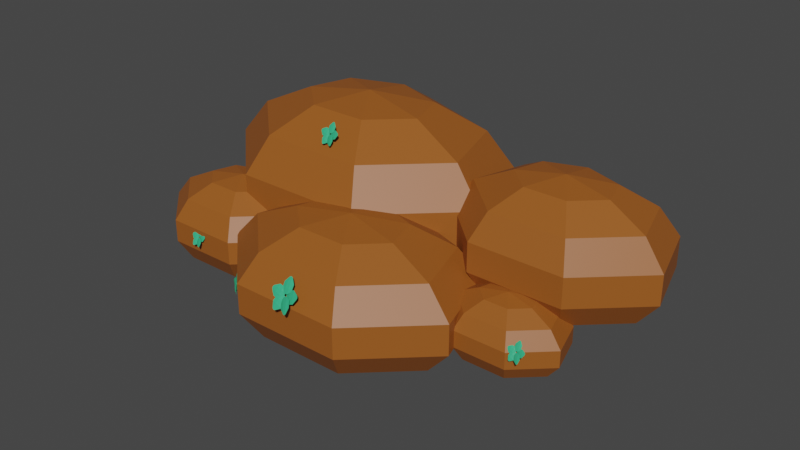 # Source: arbusto.blend  (saved by Blender 2.80.75; exported with 4.5.12 LTS)
import bpy
from mathutils import Matrix  # noqa: F401  (used for matrix-valued properties, if any)

bpy.ops.wm.read_factory_settings(use_empty=True)
scene = bpy.context.scene
scene.name = 'Scene'

# ---- collections
col_collection = bpy.data.collections.new('Collection'); scene.collection.children.link(col_collection)
col_arbusto = bpy.data.collections.new('arbusto'); scene.collection.children.link(col_arbusto)

# ---- materials (node trees are filled in below, after node groups)
mat_hoja = bpy.data.materials.new('hoja')
mat_hoja.use_transparent_shadow = False
mat_arbusto = bpy.data.materials.new('arbusto')
mat_arbusto.use_transparent_shadow = False

# ---- material node trees
mat_hoja.use_nodes = True; mat_hoja.node_tree.nodes.clear()
_N = mat_hoja.node_tree.nodes; _L = mat_hoja.node_tree.links
n0 = _N.new('ShaderNodeOutputMaterial'); n0.name = 'Material Output'; n0.location = (300, 300)
n1 = _N.new('ShaderNodeBsdfPrincipled'); n1.name = 'Principled BSDF'; n1.location = (10, 300)
n1.distribution = 'GGX'
n1.subsurface_method = 'BURLEY'
n1.inputs[0].default_value = (0.0349, 0.4641, 0.219, 1.0)
n1.inputs[3].default_value = 1.45
n1.inputs[27].default_value = (0.0, 0.0, 0.0, 1.0)
n1.inputs[28].default_value = 1.0
_L.new(n1.outputs[0], n0.inputs[0])
n0.is_active_output = True
mat_arbusto.use_nodes = True; mat_arbusto.node_tree.nodes.clear()
_N = mat_arbusto.node_tree.nodes; _L = mat_arbusto.node_tree.links
n0 = _N.new('ShaderNodeOutputMaterial'); n0.name = 'Material Output'; n0.location = (300, 300)
n1 = _N.new('ShaderNodeBsdfPrincipled'); n1.name = 'Principled BSDF'; n1.location = (10, 300)
n1.distribution = 'GGX'
n1.subsurface_method = 'BURLEY'
n1.inputs[0].default_value = (0.3236, 0.09542, 0.01343, 1.0)
n1.inputs[3].default_value = 1.45
n1.inputs[27].default_value = (0.0, 0.0, 0.0, 1.0)
n1.inputs[28].default_value = 1.0
_L.new(n1.outputs[0], n0.inputs[0])
n0.is_active_output = True

# ---- world
world_world = bpy.data.worlds.new('World'); scene.world = world_world
world_world.use_nodes = True; world_world.node_tree.nodes.clear()
_N = world_world.node_tree.nodes; _L = world_world.node_tree.links
n0 = _N.new('ShaderNodeOutputWorld'); n0.name = 'World Output'; n0.location = (300, 300)
n1 = _N.new('ShaderNodeBackground'); n1.name = 'Background'; n1.location = (10, 300)
n1.inputs[0].default_value = (0.05088, 0.05088, 0.05088, 1.0)
_L.new(n1.outputs[0], n0.inputs[0])
n0.is_active_output = True
world_world.color = (0.05088, 0.05088, 0.05088)
world_world.use_sun_shadow = False
world_world.sun_shadow_jitter_overblur = 0.0

# ---- meshes
me_plane = bpy.data.meshes.new('Plane')
me_plane.from_pydata([(-0.2665, -1.0, 0.0), (0.2665, -1.0, 0.0), (-0.8114, 0.5843, 0.0), (0.8114, 0.5843, 0.0), (-0.08882, -1.109, 0.0), (0.08882, -1.109, 0.0), (0.2705, 1.0, 0.0), (-0.2705, 1.0, 0.0), (-0.8114, 0.3333, 0.0), (-0.8114, -0.3333, 0.0), (0.8114, -0.3333, 0.0), (0.8114, 0.3333, 0.0), (-0.2705, -0.3333, 0.0751), (-0.2705, 0.3333, 0.0751), (0.2705, -0.3333, 0.0751), (0.2705, 0.3333, 0.0751)], [], [(15, 11, 3, 6), (8, 13, 7, 2), (13, 15, 6, 7), (4, 5, 14, 12), (12, 14, 15, 13), (0, 4, 12, 9), (9, 12, 13, 8), (5, 1, 10, 14), (14, 10, 11, 15)])
_uv = me_plane.uv_layers.new(name='UVMap')
_uv.uv.foreach_set('vector', [0.6667, 0.6667, 1.0, 0.6667, 1.0, 1.0, 0.6667, 1.0, 0.0, 0.6667, 0.3333, 0.6667, 0.3333, 1.0, 0.0, 1.0, 0.3333, 0.6667, 0.6667, 0.6667, 0.6667, 1.0, 0.3333, 1.0, 0.3333, 0.0, 0.6667, 0.0, 0.6667, 0.3333, 0.3333, 0.3333, 0.3333, 0.3333, 0.6667, 0.3333, 0.6667, 0.6667, 0.3333, 0.6667, 0.0, 0.0, 0.3333, 0.0, 0.3333, 0.3333, 0.0, 0.3333, 0.0, 0.3333, 0.3333, 0.3333, 0.3333, 0.6667, 0.0, 0.6667, 0.6667, 0.0, 1.0, 0.0, 1.0, 0.3333, 0.6667, 0.3333, 0.6667, 0.3333, 1.0, 0.3333, 1.0, 0.6667, 0.6667, 0.6667])
me_plane.materials.append(mat_hoja)
me_plane.use_remesh_preserve_volume = False
me_plane.use_remesh_preserve_attributes = False
me_plane.use_mirror_vertex_groups = False
me_plane.update()
me_plane_001 = bpy.data.meshes.new('Plane.001')
me_plane_001.from_pydata([(-0.2665, -1.0, 0.0), (0.2665, -1.0, 0.0), (-0.8114, 0.5843, 0.0), (0.8114, 0.5843, 0.0), (-0.08882, -1.109, 0.0), (0.08882, -1.109, 0.0), (0.2705, 1.0, 0.0), (-0.2705, 1.0, 0.0), (-0.8114, 0.3333, 0.0), (-0.8114, -0.3333, 0.0), (0.8114, -0.3333, 0.0), (0.8114, 0.3333, 0.0), (-0.2705, -0.3333, 0.0751), (-0.2705, 0.3333, 0.0751), (0.2705, -0.3333, 0.0751), (0.2705, 0.3333, 0.0751)], [], [(15, 11, 3, 6), (8, 13, 7, 2), (13, 15, 6, 7), (4, 5, 14, 12), (12, 14, 15, 13), (0, 4, 12, 9), (9, 12, 13, 8), (5, 1, 10, 14), (14, 10, 11, 15)])
_uv = me_plane_001.uv_layers.new(name='UVMap')
_uv.uv.foreach_set('vector', [0.6667, 0.6667, 1.0, 0.6667, 1.0, 1.0, 0.6667, 1.0, 0.0, 0.6667, 0.3333, 0.6667, 0.3333, 1.0, 0.0, 1.0, 0.3333, 0.6667, 0.6667, 0.6667, 0.6667, 1.0, 0.3333, 1.0, 0.3333, 0.0, 0.6667, 0.0, 0.6667, 0.3333, 0.3333, 0.3333, 0.3333, 0.3333, 0.6667, 0.3333, 0.6667, 0.6667, 0.3333, 0.6667, 0.0, 0.0, 0.3333, 0.0, 0.3333, 0.3333, 0.0, 0.3333, 0.0, 0.3333, 0.3333, 0.3333, 0.3333, 0.6667, 0.0, 0.6667, 0.6667, 0.0, 1.0, 0.0, 1.0, 0.3333, 0.6667, 0.3333, 0.6667, 0.3333, 1.0, 0.3333, 1.0, 0.6667, 0.6667, 0.6667])
me_plane_001.materials.append(mat_hoja)
me_plane_001.use_remesh_preserve_volume = False
me_plane_001.use_remesh_preserve_attributes = False
me_plane_001.use_mirror_vertex_groups = False
me_plane_001.update()
me_plane_002 = bpy.data.meshes.new('Plane.002')
me_plane_002.from_pydata([(-0.2665, -1.0, 0.0), (0.2665, -1.0, 0.0), (-0.8114, 0.5843, 0.0), (0.8114, 0.5843, 0.0), (-0.08882, -1.109, 0.0), (0.08882, -1.109, 0.0), (0.2705, 1.0, 0.0), (-0.2705, 1.0, 0.0), (-0.8114, 0.3333, 0.0), (-0.8114, -0.3333, 0.0), (0.8114, -0.3333, 0.0), (0.8114, 0.3333, 0.0), (-0.2705, -0.3333, 0.0751), (-0.2705, 0.3333, 0.0751), (0.2705, -0.3333, 0.0751), (0.2705, 0.3333, 0.0751)], [], [(15, 11, 3, 6), (8, 13, 7, 2), (13, 15, 6, 7), (4, 5, 14, 12), (12, 14, 15, 13), (0, 4, 12, 9), (9, 12, 13, 8), (5, 1, 10, 14), (14, 10, 11, 15)])
_uv = me_plane_002.uv_layers.new(name='UVMap')
_uv.uv.foreach_set('vector', [0.6667, 0.6667, 1.0, 0.6667, 1.0, 1.0, 0.6667, 1.0, 0.0, 0.6667, 0.3333, 0.6667, 0.3333, 1.0, 0.0, 1.0, 0.3333, 0.6667, 0.6667, 0.6667, 0.6667, 1.0, 0.3333, 1.0, 0.3333, 0.0, 0.6667, 0.0, 0.6667, 0.3333, 0.3333, 0.3333, 0.3333, 0.3333, 0.6667, 0.3333, 0.6667, 0.6667, 0.3333, 0.6667, 0.0, 0.0, 0.3333, 0.0, 0.3333, 0.3333, 0.0, 0.3333, 0.0, 0.3333, 0.3333, 0.3333, 0.3333, 0.6667, 0.0, 0.6667, 0.6667, 0.0, 1.0, 0.0, 1.0, 0.3333, 0.6667, 0.3333, 0.6667, 0.3333, 1.0, 0.3333, 1.0, 0.6667, 0.6667, 0.6667])
me_plane_002.materials.append(mat_hoja)
me_plane_002.use_remesh_preserve_volume = False
me_plane_002.use_remesh_preserve_attributes = False
me_plane_002.use_mirror_vertex_groups = False
me_plane_002.update()
me_plane_003 = bpy.data.meshes.new('Plane.003')
me_plane_003.from_pydata([(-0.2665, -1.0, 0.0), (0.2665, -1.0, 0.0), (-0.8114, 0.5843, 0.0), (0.8114, 0.5843, 0.0), (-0.08882, -1.109, 0.0), (0.08882, -1.109, 0.0), (0.2705, 1.0, 0.0), (-0.2705, 1.0, 0.0), (-0.8114, 0.3333, 0.0), (-0.8114, -0.3333, 0.0), (0.8114, -0.3333, 0.0), (0.8114, 0.3333, 0.0), (-0.2705, -0.3333, 0.0751), (-0.2705, 0.3333, 0.0751), (0.2705, -0.3333, 0.0751), (0.2705, 0.3333, 0.0751)], [], [(15, 11, 3, 6), (8, 13, 7, 2), (13, 15, 6, 7), (4, 5, 14, 12), (12, 14, 15, 13), (0, 4, 12, 9), (9, 12, 13, 8), (5, 1, 10, 14), (14, 10, 11, 15)])
_uv = me_plane_003.uv_layers.new(name='UVMap')
_uv.uv.foreach_set('vector', [0.6667, 0.6667, 1.0, 0.6667, 1.0, 1.0, 0.6667, 1.0, 0.0, 0.6667, 0.3333, 0.6667, 0.3333, 1.0, 0.0, 1.0, 0.3333, 0.6667, 0.6667, 0.6667, 0.6667, 1.0, 0.3333, 1.0, 0.3333, 0.0, 0.6667, 0.0, 0.6667, 0.3333, 0.3333, 0.3333, 0.3333, 0.3333, 0.6667, 0.3333, 0.6667, 0.6667, 0.3333, 0.6667, 0.0, 0.0, 0.3333, 0.0, 0.3333, 0.3333, 0.0, 0.3333, 0.0, 0.3333, 0.3333, 0.3333, 0.3333, 0.6667, 0.0, 0.6667, 0.6667, 0.0, 1.0, 0.0, 1.0, 0.3333, 0.6667, 0.3333, 0.6667, 0.3333, 1.0, 0.3333, 1.0, 0.6667, 0.6667, 0.6667])
me_plane_003.materials.append(mat_hoja)
me_plane_003.use_remesh_preserve_volume = False
me_plane_003.use_remesh_preserve_attributes = False
me_plane_003.use_mirror_vertex_groups = False
me_plane_003.update()
me_plane_004 = bpy.data.meshes.new('Plane.004')
me_plane_004.from_pydata([(-0.2665, -1.0, 0.0), (0.2665, -1.0, 0.0), (-0.8114, 0.5843, 0.0), (0.8114, 0.5843, 0.0), (-0.08882, -1.109, 0.0), (0.08882, -1.109, 0.0), (0.2705, 1.0, 0.0), (-0.2705, 1.0, 0.0), (-0.8114, 0.3333, 0.0), (-0.8114, -0.3333, 0.0), (0.8114, -0.3333, 0.0), (0.8114, 0.3333, 0.0), (-0.2705, -0.3333, 0.0751), (-0.2705, 0.3333, 0.0751), (0.2705, -0.3333, 0.0751), (0.2705, 0.3333, 0.0751)], [], [(15, 11, 3, 6), (8, 13, 7, 2), (13, 15, 6, 7), (4, 5, 14, 12), (12, 14, 15, 13), (0, 4, 12, 9), (9, 12, 13, 8), (5, 1, 10, 14), (14, 10, 11, 15)])
_uv = me_plane_004.uv_layers.new(name='UVMap')
_uv.uv.foreach_set('vector', [0.6667, 0.6667, 1.0, 0.6667, 1.0, 1.0, 0.6667, 1.0, 0.0, 0.6667, 0.3333, 0.6667, 0.3333, 1.0, 0.0, 1.0, 0.3333, 0.6667, 0.6667, 0.6667, 0.6667, 1.0, 0.3333, 1.0, 0.3333, 0.0, 0.6667, 0.0, 0.6667, 0.3333, 0.3333, 0.3333, 0.3333, 0.3333, 0.6667, 0.3333, 0.6667, 0.6667, 0.3333, 0.6667, 0.0, 0.0, 0.3333, 0.0, 0.3333, 0.3333, 0.0, 0.3333, 0.0, 0.3333, 0.3333, 0.3333, 0.3333, 0.6667, 0.0, 0.6667, 0.6667, 0.0, 1.0, 0.0, 1.0, 0.3333, 0.6667, 0.3333, 0.6667, 0.3333, 1.0, 0.3333, 1.0, 0.6667, 0.6667, 0.6667])
me_plane_004.materials.append(mat_hoja)
me_plane_004.use_remesh_preserve_volume = False
me_plane_004.use_remesh_preserve_attributes = False
me_plane_004.use_mirror_vertex_groups = False
me_plane_004.update()
me_plane_005 = bpy.data.meshes.new('Plane.005')
me_plane_005.from_pydata([(-0.2665, -1.0, 0.0), (0.2665, -1.0, 0.0), (-0.8114, 0.5843, 0.0), (0.8114, 0.5843, 0.0), (-0.08882, -1.109, 0.0), (0.08882, -1.109, 0.0), (0.2705, 1.0, 0.0), (-0.2705, 1.0, 0.0), (-0.8114, 0.3333, 0.0), (-0.8114, -0.3333, 0.0), (0.8114, -0.3333, 0.0), (0.8114, 0.3333, 0.0), (-0.2705, -0.3333, 0.0751), (-0.2705, 0.3333, 0.0751), (0.2705, -0.3333, 0.0751), (0.2705, 0.3333, 0.0751)], [], [(15, 11, 3, 6), (8, 13, 7, 2), (13, 15, 6, 7), (4, 5, 14, 12), (12, 14, 15, 13), (0, 4, 12, 9), (9, 12, 13, 8), (5, 1, 10, 14), (14, 10, 11, 15)])
_uv = me_plane_005.uv_layers.new(name='UVMap')
_uv.uv.foreach_set('vector', [0.6667, 0.6667, 1.0, 0.6667, 1.0, 1.0, 0.6667, 1.0, 0.0, 0.6667, 0.3333, 0.6667, 0.3333, 1.0, 0.0, 1.0, 0.3333, 0.6667, 0.6667, 0.6667, 0.6667, 1.0, 0.3333, 1.0, 0.3333, 0.0, 0.6667, 0.0, 0.6667, 0.3333, 0.3333, 0.3333, 0.3333, 0.3333, 0.6667, 0.3333, 0.6667, 0.6667, 0.3333, 0.6667, 0.0, 0.0, 0.3333, 0.0, 0.3333, 0.3333, 0.0, 0.3333, 0.0, 0.3333, 0.3333, 0.3333, 0.3333, 0.6667, 0.0, 0.6667, 0.6667, 0.0, 1.0, 0.0, 1.0, 0.3333, 0.6667, 0.3333, 0.6667, 0.3333, 1.0, 0.3333, 1.0, 0.6667, 0.6667, 0.6667])
me_plane_005.materials.append(mat_hoja)
me_plane_005.use_remesh_preserve_volume = False
me_plane_005.use_remesh_preserve_attributes = False
me_plane_005.use_mirror_vertex_groups = False
me_plane_005.update()
me_plane_006 = bpy.data.meshes.new('Plane.006')
me_plane_006.from_pydata([(-0.2665, -1.0, 0.0), (0.2665, -1.0, 0.0), (-0.8114, 0.5843, 0.0), (0.8114, 0.5843, 0.0), (-0.08882, -1.109, 0.0), (0.08882, -1.109, 0.0), (0.2705, 1.0, 0.0), (-0.2705, 1.0, 0.0), (-0.8114, 0.3333, 0.0), (-0.8114, -0.3333, 0.0), (0.8114, -0.3333, 0.0), (0.8114, 0.3333, 0.0), (-0.2705, -0.3333, 0.0751), (-0.2705, 0.3333, 0.0751), (0.2705, -0.3333, 0.0751), (0.2705, 0.3333, 0.0751)], [], [(15, 11, 3, 6), (8, 13, 7, 2), (13, 15, 6, 7), (4, 5, 14, 12), (12, 14, 15, 13), (0, 4, 12, 9), (9, 12, 13, 8), (5, 1, 10, 14), (14, 10, 11, 15)])
_uv = me_plane_006.uv_layers.new(name='UVMap')
_uv.uv.foreach_set('vector', [0.6667, 0.6667, 1.0, 0.6667, 1.0, 1.0, 0.6667, 1.0, 0.0, 0.6667, 0.3333, 0.6667, 0.3333, 1.0, 0.0, 1.0, 0.3333, 0.6667, 0.6667, 0.6667, 0.6667, 1.0, 0.3333, 1.0, 0.3333, 0.0, 0.6667, 0.0, 0.6667, 0.3333, 0.3333, 0.3333, 0.3333, 0.3333, 0.6667, 0.3333, 0.6667, 0.6667, 0.3333, 0.6667, 0.0, 0.0, 0.3333, 0.0, 0.3333, 0.3333, 0.0, 0.3333, 0.0, 0.3333, 0.3333, 0.3333, 0.3333, 0.6667, 0.0, 0.6667, 0.6667, 0.0, 1.0, 0.0, 1.0, 0.3333, 0.6667, 0.3333, 0.6667, 0.3333, 1.0, 0.3333, 1.0, 0.6667, 0.6667, 0.6667])
me_plane_006.materials.append(mat_hoja)
me_plane_006.use_remesh_preserve_volume = False
me_plane_006.use_remesh_preserve_attributes = False
me_plane_006.use_mirror_vertex_groups = False
me_plane_006.update()
me_plane_007 = bpy.data.meshes.new('Plane.007')
me_plane_007.from_pydata([(-0.2665, -1.0, 0.0), (0.2665, -1.0, 0.0), (-0.8114, 0.5843, 0.0), (0.8114, 0.5843, 0.0), (-0.08882, -1.109, 0.0), (0.08882, -1.109, 0.0), (0.2705, 1.0, 0.0), (-0.2705, 1.0, 0.0), (-0.8114, 0.3333, 0.0), (-0.8114, -0.3333, 0.0), (0.8114, -0.3333, 0.0), (0.8114, 0.3333, 0.0), (-0.2705, -0.3333, 0.0751), (-0.2705, 0.3333, 0.0751), (0.2705, -0.3333, 0.0751), (0.2705, 0.3333, 0.0751)], [], [(15, 11, 3, 6), (8, 13, 7, 2), (13, 15, 6, 7), (4, 5, 14, 12), (12, 14, 15, 13), (0, 4, 12, 9), (9, 12, 13, 8), (5, 1, 10, 14), (14, 10, 11, 15)])
_uv = me_plane_007.uv_layers.new(name='UVMap')
_uv.uv.foreach_set('vector', [0.6667, 0.6667, 1.0, 0.6667, 1.0, 1.0, 0.6667, 1.0, 0.0, 0.6667, 0.3333, 0.6667, 0.3333, 1.0, 0.0, 1.0, 0.3333, 0.6667, 0.6667, 0.6667, 0.6667, 1.0, 0.3333, 1.0, 0.3333, 0.0, 0.6667, 0.0, 0.6667, 0.3333, 0.3333, 0.3333, 0.3333, 0.3333, 0.6667, 0.3333, 0.6667, 0.6667, 0.3333, 0.6667, 0.0, 0.0, 0.3333, 0.0, 0.3333, 0.3333, 0.0, 0.3333, 0.0, 0.3333, 0.3333, 0.3333, 0.3333, 0.6667, 0.0, 0.6667, 0.6667, 0.0, 1.0, 0.0, 1.0, 0.3333, 0.6667, 0.3333, 0.6667, 0.3333, 1.0, 0.3333, 1.0, 0.6667, 0.6667, 0.6667])
me_plane_007.materials.append(mat_hoja)
me_plane_007.use_remesh_preserve_volume = False
me_plane_007.use_remesh_preserve_attributes = False
me_plane_007.use_mirror_vertex_groups = False
me_plane_007.update()
me_plane_008 = bpy.data.meshes.new('Plane.008')
me_plane_008.from_pydata([(-0.2665, -1.0, 0.0), (0.2665, -1.0, 0.0), (-0.8114, 0.5843, 0.0), (0.8114, 0.5843, 0.0), (-0.08882, -1.109, 0.0), (0.08882, -1.109, 0.0), (0.2705, 1.0, 0.0), (-0.2705, 1.0, 0.0), (-0.8114, 0.3333, 0.0), (-0.8114, -0.3333, 0.0), (0.8114, -0.3333, 0.0), (0.8114, 0.3333, 0.0), (-0.2705, -0.3333, 0.0751), (-0.2705, 0.3333, 0.0751), (0.2705, -0.3333, 0.0751), (0.2705, 0.3333, 0.0751)], [], [(15, 11, 3, 6), (8, 13, 7, 2), (13, 15, 6, 7), (4, 5, 14, 12), (12, 14, 15, 13), (0, 4, 12, 9), (9, 12, 13, 8), (5, 1, 10, 14), (14, 10, 11, 15)])
_uv = me_plane_008.uv_layers.new(name='UVMap')
_uv.uv.foreach_set('vector', [0.6667, 0.6667, 1.0, 0.6667, 1.0, 1.0, 0.6667, 1.0, 0.0, 0.6667, 0.3333, 0.6667, 0.3333, 1.0, 0.0, 1.0, 0.3333, 0.6667, 0.6667, 0.6667, 0.6667, 1.0, 0.3333, 1.0, 0.3333, 0.0, 0.6667, 0.0, 0.6667, 0.3333, 0.3333, 0.3333, 0.3333, 0.3333, 0.6667, 0.3333, 0.6667, 0.6667, 0.3333, 0.6667, 0.0, 0.0, 0.3333, 0.0, 0.3333, 0.3333, 0.0, 0.3333, 0.0, 0.3333, 0.3333, 0.3333, 0.3333, 0.6667, 0.0, 0.6667, 0.6667, 0.0, 1.0, 0.0, 1.0, 0.3333, 0.6667, 0.3333, 0.6667, 0.3333, 1.0, 0.3333, 1.0, 0.6667, 0.6667, 0.6667])
me_plane_008.materials.append(mat_hoja)
me_plane_008.use_remesh_preserve_volume = False
me_plane_008.use_remesh_preserve_attributes = False
me_plane_008.use_mirror_vertex_groups = False
me_plane_008.update()
me_plane_009 = bpy.data.meshes.new('Plane.009')
me_plane_009.from_pydata([(-0.2665, -1.0, 0.0), (0.2665, -1.0, 0.0), (-0.8114, 0.5843, 0.0), (0.8114, 0.5843, 0.0), (-0.08882, -1.109, 0.0), (0.08882, -1.109, 0.0), (0.2705, 1.0, 0.0), (-0.2705, 1.0, 0.0), (-0.8114, 0.3333, 0.0), (-0.8114, -0.3333, 0.0), (0.8114, -0.3333, 0.0), (0.8114, 0.3333, 0.0), (-0.2705, -0.3333, 0.0751), (-0.2705, 0.3333, 0.0751), (0.2705, -0.3333, 0.0751), (0.2705, 0.3333, 0.0751)], [], [(15, 11, 3, 6), (8, 13, 7, 2), (13, 15, 6, 7), (4, 5, 14, 12), (12, 14, 15, 13), (0, 4, 12, 9), (9, 12, 13, 8), (5, 1, 10, 14), (14, 10, 11, 15)])
_uv = me_plane_009.uv_layers.new(name='UVMap')
_uv.uv.foreach_set('vector', [0.6667, 0.6667, 1.0, 0.6667, 1.0, 1.0, 0.6667, 1.0, 0.0, 0.6667, 0.3333, 0.6667, 0.3333, 1.0, 0.0, 1.0, 0.3333, 0.6667, 0.6667, 0.6667, 0.6667, 1.0, 0.3333, 1.0, 0.3333, 0.0, 0.6667, 0.0, 0.6667, 0.3333, 0.3333, 0.3333, 0.3333, 0.3333, 0.6667, 0.3333, 0.6667, 0.6667, 0.3333, 0.6667, 0.0, 0.0, 0.3333, 0.0, 0.3333, 0.3333, 0.0, 0.3333, 0.0, 0.3333, 0.3333, 0.3333, 0.3333, 0.6667, 0.0, 0.6667, 0.6667, 0.0, 1.0, 0.0, 1.0, 0.3333, 0.6667, 0.3333, 0.6667, 0.3333, 1.0, 0.3333, 1.0, 0.6667, 0.6667, 0.6667])
me_plane_009.materials.append(mat_hoja)
me_plane_009.use_remesh_preserve_volume = False
me_plane_009.use_remesh_preserve_attributes = False
me_plane_009.use_mirror_vertex_groups = False
me_plane_009.update()
me_plane_010 = bpy.data.meshes.new('Plane.010')
me_plane_010.from_pydata([(-0.2665, -1.0, 0.0), (0.2665, -1.0, 0.0), (-0.8114, 0.5843, 0.0), (0.8114, 0.5843, 0.0), (-0.08882, -1.109, 0.0), (0.08882, -1.109, 0.0), (0.2705, 1.0, 0.0), (-0.2705, 1.0, 0.0), (-0.8114, 0.3333, 0.0), (-0.8114, -0.3333, 0.0), (0.8114, -0.3333, 0.0), (0.8114, 0.3333, 0.0), (-0.2705, -0.3333, 0.0751), (-0.2705, 0.3333, 0.0751), (0.2705, -0.3333, 0.0751), (0.2705, 0.3333, 0.0751)], [], [(15, 11, 3, 6), (8, 13, 7, 2), (13, 15, 6, 7), (4, 5, 14, 12), (12, 14, 15, 13), (0, 4, 12, 9), (9, 12, 13, 8), (5, 1, 10, 14), (14, 10, 11, 15)])
_uv = me_plane_010.uv_layers.new(name='UVMap')
_uv.uv.foreach_set('vector', [0.6667, 0.6667, 1.0, 0.6667, 1.0, 1.0, 0.6667, 1.0, 0.0, 0.6667, 0.3333, 0.6667, 0.3333, 1.0, 0.0, 1.0, 0.3333, 0.6667, 0.6667, 0.6667, 0.6667, 1.0, 0.3333, 1.0, 0.3333, 0.0, 0.6667, 0.0, 0.6667, 0.3333, 0.3333, 0.3333, 0.3333, 0.3333, 0.6667, 0.3333, 0.6667, 0.6667, 0.3333, 0.6667, 0.0, 0.0, 0.3333, 0.0, 0.3333, 0.3333, 0.0, 0.3333, 0.0, 0.3333, 0.3333, 0.3333, 0.3333, 0.6667, 0.0, 0.6667, 0.6667, 0.0, 1.0, 0.0, 1.0, 0.3333, 0.6667, 0.3333, 0.6667, 0.3333, 1.0, 0.3333, 1.0, 0.6667, 0.6667, 0.6667])
me_plane_010.materials.append(mat_hoja)
me_plane_010.use_remesh_preserve_volume = False
me_plane_010.use_remesh_preserve_attributes = False
me_plane_010.use_mirror_vertex_groups = False
me_plane_010.update()
me_plane_011 = bpy.data.meshes.new('Plane.011')
me_plane_011.from_pydata([(-0.2665, -1.0, 0.0), (0.2665, -1.0, 0.0), (-0.8114, 0.5843, 0.0), (0.8114, 0.5843, 0.0), (-0.08882, -1.109, 0.0), (0.08882, -1.109, 0.0), (0.2705, 1.0, 0.0), (-0.2705, 1.0, 0.0), (-0.8114, 0.3333, 0.0), (-0.8114, -0.3333, 0.0), (0.8114, -0.3333, 0.0), (0.8114, 0.3333, 0.0), (-0.2705, -0.3333, 0.0751), (-0.2705, 0.3333, 0.0751), (0.2705, -0.3333, 0.0751), (0.2705, 0.3333, 0.0751)], [], [(15, 11, 3, 6), (8, 13, 7, 2), (13, 15, 6, 7), (4, 5, 14, 12), (12, 14, 15, 13), (0, 4, 12, 9), (9, 12, 13, 8), (5, 1, 10, 14), (14, 10, 11, 15)])
_uv = me_plane_011.uv_layers.new(name='UVMap')
_uv.uv.foreach_set('vector', [0.6667, 0.6667, 1.0, 0.6667, 1.0, 1.0, 0.6667, 1.0, 0.0, 0.6667, 0.3333, 0.6667, 0.3333, 1.0, 0.0, 1.0, 0.3333, 0.6667, 0.6667, 0.6667, 0.6667, 1.0, 0.3333, 1.0, 0.3333, 0.0, 0.6667, 0.0, 0.6667, 0.3333, 0.3333, 0.3333, 0.3333, 0.3333, 0.6667, 0.3333, 0.6667, 0.6667, 0.3333, 0.6667, 0.0, 0.0, 0.3333, 0.0, 0.3333, 0.3333, 0.0, 0.3333, 0.0, 0.3333, 0.3333, 0.3333, 0.3333, 0.6667, 0.0, 0.6667, 0.6667, 0.0, 1.0, 0.0, 1.0, 0.3333, 0.6667, 0.3333, 0.6667, 0.3333, 1.0, 0.3333, 1.0, 0.6667, 0.6667, 0.6667])
me_plane_011.materials.append(mat_hoja)
me_plane_011.use_remesh_preserve_volume = False
me_plane_011.use_remesh_preserve_attributes = False
me_plane_011.use_mirror_vertex_groups = False
me_plane_011.update()
me_plane_012 = bpy.data.meshes.new('Plane.012')
me_plane_012.from_pydata([(-0.2665, -1.0, 0.0), (0.2665, -1.0, 0.0), (-0.8114, 0.5843, 0.0), (0.8114, 0.5843, 0.0), (-0.08882, -1.109, 0.0), (0.08882, -1.109, 0.0), (0.2705, 1.0, 0.0), (-0.2705, 1.0, 0.0), (-0.8114, 0.3333, 0.0), (-0.8114, -0.3333, 0.0), (0.8114, -0.3333, 0.0), (0.8114, 0.3333, 0.0), (-0.2705, -0.3333, 0.0751), (-0.2705, 0.3333, 0.0751), (0.2705, -0.3333, 0.0751), (0.2705, 0.3333, 0.0751)], [], [(15, 11, 3, 6), (8, 13, 7, 2), (13, 15, 6, 7), (4, 5, 14, 12), (12, 14, 15, 13), (0, 4, 12, 9), (9, 12, 13, 8), (5, 1, 10, 14), (14, 10, 11, 15)])
_uv = me_plane_012.uv_layers.new(name='UVMap')
_uv.uv.foreach_set('vector', [0.6667, 0.6667, 1.0, 0.6667, 1.0, 1.0, 0.6667, 1.0, 0.0, 0.6667, 0.3333, 0.6667, 0.3333, 1.0, 0.0, 1.0, 0.3333, 0.6667, 0.6667, 0.6667, 0.6667, 1.0, 0.3333, 1.0, 0.3333, 0.0, 0.6667, 0.0, 0.6667, 0.3333, 0.3333, 0.3333, 0.3333, 0.3333, 0.6667, 0.3333, 0.6667, 0.6667, 0.3333, 0.6667, 0.0, 0.0, 0.3333, 0.0, 0.3333, 0.3333, 0.0, 0.3333, 0.0, 0.3333, 0.3333, 0.3333, 0.3333, 0.6667, 0.0, 0.6667, 0.6667, 0.0, 1.0, 0.0, 1.0, 0.3333, 0.6667, 0.3333, 0.6667, 0.3333, 1.0, 0.3333, 1.0, 0.6667, 0.6667, 0.6667])
me_plane_012.materials.append(mat_hoja)
me_plane_012.use_remesh_preserve_volume = False
me_plane_012.use_remesh_preserve_attributes = False
me_plane_012.use_mirror_vertex_groups = False
me_plane_012.update()
me_plane_013 = bpy.data.meshes.new('Plane.013')
me_plane_013.from_pydata([(-0.2665, -1.0, 0.0), (0.2665, -1.0, 0.0), (-0.8114, 0.5843, 0.0), (0.8114, 0.5843, 0.0), (-0.08882, -1.109, 0.0), (0.08882, -1.109, 0.0), (0.2705, 1.0, 0.0), (-0.2705, 1.0, 0.0), (-0.8114, 0.3333, 0.0), (-0.8114, -0.3333, 0.0), (0.8114, -0.3333, 0.0), (0.8114, 0.3333, 0.0), (-0.2705, -0.3333, 0.0751), (-0.2705, 0.3333, 0.0751), (0.2705, -0.3333, 0.0751), (0.2705, 0.3333, 0.0751)], [], [(15, 11, 3, 6), (8, 13, 7, 2), (13, 15, 6, 7), (4, 5, 14, 12), (12, 14, 15, 13), (0, 4, 12, 9), (9, 12, 13, 8), (5, 1, 10, 14), (14, 10, 11, 15)])
_uv = me_plane_013.uv_layers.new(name='UVMap')
_uv.uv.foreach_set('vector', [0.6667, 0.6667, 1.0, 0.6667, 1.0, 1.0, 0.6667, 1.0, 0.0, 0.6667, 0.3333, 0.6667, 0.3333, 1.0, 0.0, 1.0, 0.3333, 0.6667, 0.6667, 0.6667, 0.6667, 1.0, 0.3333, 1.0, 0.3333, 0.0, 0.6667, 0.0, 0.6667, 0.3333, 0.3333, 0.3333, 0.3333, 0.3333, 0.6667, 0.3333, 0.6667, 0.6667, 0.3333, 0.6667, 0.0, 0.0, 0.3333, 0.0, 0.3333, 0.3333, 0.0, 0.3333, 0.0, 0.3333, 0.3333, 0.3333, 0.3333, 0.6667, 0.0, 0.6667, 0.6667, 0.0, 1.0, 0.0, 1.0, 0.3333, 0.6667, 0.3333, 0.6667, 0.3333, 1.0, 0.3333, 1.0, 0.6667, 0.6667, 0.6667])
me_plane_013.materials.append(mat_hoja)
me_plane_013.use_remesh_preserve_volume = False
me_plane_013.use_remesh_preserve_attributes = False
me_plane_013.use_mirror_vertex_groups = False
me_plane_013.update()
me_plane_014 = bpy.data.meshes.new('Plane.014')
me_plane_014.from_pydata([(-0.2665, -1.0, 0.0), (0.2665, -1.0, 0.0), (-0.8114, 0.5843, 0.0), (0.8114, 0.5843, 0.0), (-0.08882, -1.109, 0.0), (0.08882, -1.109, 0.0), (0.2705, 1.0, 0.0), (-0.2705, 1.0, 0.0), (-0.8114, 0.3333, 0.0), (-0.8114, -0.3333, 0.0), (0.8114, -0.3333, 0.0), (0.8114, 0.3333, 0.0), (-0.2705, -0.3333, 0.0751), (-0.2705, 0.3333, 0.0751), (0.2705, -0.3333, 0.0751), (0.2705, 0.3333, 0.0751)], [], [(15, 11, 3, 6), (8, 13, 7, 2), (13, 15, 6, 7), (4, 5, 14, 12), (12, 14, 15, 13), (0, 4, 12, 9), (9, 12, 13, 8), (5, 1, 10, 14), (14, 10, 11, 15)])
_uv = me_plane_014.uv_layers.new(name='UVMap')
_uv.uv.foreach_set('vector', [0.6667, 0.6667, 1.0, 0.6667, 1.0, 1.0, 0.6667, 1.0, 0.0, 0.6667, 0.3333, 0.6667, 0.3333, 1.0, 0.0, 1.0, 0.3333, 0.6667, 0.6667, 0.6667, 0.6667, 1.0, 0.3333, 1.0, 0.3333, 0.0, 0.6667, 0.0, 0.6667, 0.3333, 0.3333, 0.3333, 0.3333, 0.3333, 0.6667, 0.3333, 0.6667, 0.6667, 0.3333, 0.6667, 0.0, 0.0, 0.3333, 0.0, 0.3333, 0.3333, 0.0, 0.3333, 0.0, 0.3333, 0.3333, 0.3333, 0.3333, 0.6667, 0.0, 0.6667, 0.6667, 0.0, 1.0, 0.0, 1.0, 0.3333, 0.6667, 0.3333, 0.6667, 0.3333, 1.0, 0.3333, 1.0, 0.6667, 0.6667, 0.6667])
me_plane_014.materials.append(mat_hoja)
me_plane_014.use_remesh_preserve_volume = False
me_plane_014.use_remesh_preserve_attributes = False
me_plane_014.use_mirror_vertex_groups = False
me_plane_014.update()
me_plane_015 = bpy.data.meshes.new('Plane.015')
me_plane_015.from_pydata([(-0.2665, -1.0, 0.0), (0.2665, -1.0, 0.0), (-0.8114, 0.5843, 0.0), (0.8114, 0.5843, 0.0), (-0.08882, -1.109, 0.0), (0.08882, -1.109, 0.0), (0.2705, 1.0, 0.0), (-0.2705, 1.0, 0.0), (-0.8114, 0.3333, 0.0), (-0.8114, -0.3333, 0.0), (0.8114, -0.3333, 0.0), (0.8114, 0.3333, 0.0), (-0.2705, -0.3333, 0.0751), (-0.2705, 0.3333, 0.0751), (0.2705, -0.3333, 0.0751), (0.2705, 0.3333, 0.0751)], [], [(15, 11, 3, 6), (8, 13, 7, 2), (13, 15, 6, 7), (4, 5, 14, 12), (12, 14, 15, 13), (0, 4, 12, 9), (9, 12, 13, 8), (5, 1, 10, 14), (14, 10, 11, 15)])
_uv = me_plane_015.uv_layers.new(name='UVMap')
_uv.uv.foreach_set('vector', [0.6667, 0.6667, 1.0, 0.6667, 1.0, 1.0, 0.6667, 1.0, 0.0, 0.6667, 0.3333, 0.6667, 0.3333, 1.0, 0.0, 1.0, 0.3333, 0.6667, 0.6667, 0.6667, 0.6667, 1.0, 0.3333, 1.0, 0.3333, 0.0, 0.6667, 0.0, 0.6667, 0.3333, 0.3333, 0.3333, 0.3333, 0.3333, 0.6667, 0.3333, 0.6667, 0.6667, 0.3333, 0.6667, 0.0, 0.0, 0.3333, 0.0, 0.3333, 0.3333, 0.0, 0.3333, 0.0, 0.3333, 0.3333, 0.3333, 0.3333, 0.6667, 0.0, 0.6667, 0.6667, 0.0, 1.0, 0.0, 1.0, 0.3333, 0.6667, 0.3333, 0.6667, 0.3333, 1.0, 0.3333, 1.0, 0.6667, 0.6667, 0.6667])
me_plane_015.materials.append(mat_hoja)
me_plane_015.use_remesh_preserve_volume = False
me_plane_015.use_remesh_preserve_attributes = False
me_plane_015.use_mirror_vertex_groups = False
me_plane_015.update()
me_plane_016 = bpy.data.meshes.new('Plane.016')
me_plane_016.from_pydata([(-0.2665, -1.0, 0.0), (0.2665, -1.0, 0.0), (-0.8114, 0.5843, 0.0), (0.8114, 0.5843, 0.0), (-0.08882, -1.109, 0.0), (0.08882, -1.109, 0.0), (0.2705, 1.0, 0.0), (-0.2705, 1.0, 0.0), (-0.8114, 0.3333, 0.0), (-0.8114, -0.3333, 0.0), (0.8114, -0.3333, 0.0), (0.8114, 0.3333, 0.0), (-0.2705, -0.3333, 0.0751), (-0.2705, 0.3333, 0.0751), (0.2705, -0.3333, 0.0751), (0.2705, 0.3333, 0.0751)], [], [(15, 11, 3, 6), (8, 13, 7, 2), (13, 15, 6, 7), (4, 5, 14, 12), (12, 14, 15, 13), (0, 4, 12, 9), (9, 12, 13, 8), (5, 1, 10, 14), (14, 10, 11, 15)])
_uv = me_plane_016.uv_layers.new(name='UVMap')
_uv.uv.foreach_set('vector', [0.6667, 0.6667, 1.0, 0.6667, 1.0, 1.0, 0.6667, 1.0, 0.0, 0.6667, 0.3333, 0.6667, 0.3333, 1.0, 0.0, 1.0, 0.3333, 0.6667, 0.6667, 0.6667, 0.6667, 1.0, 0.3333, 1.0, 0.3333, 0.0, 0.6667, 0.0, 0.6667, 0.3333, 0.3333, 0.3333, 0.3333, 0.3333, 0.6667, 0.3333, 0.6667, 0.6667, 0.3333, 0.6667, 0.0, 0.0, 0.3333, 0.0, 0.3333, 0.3333, 0.0, 0.3333, 0.0, 0.3333, 0.3333, 0.3333, 0.3333, 0.6667, 0.0, 0.6667, 0.6667, 0.0, 1.0, 0.0, 1.0, 0.3333, 0.6667, 0.3333, 0.6667, 0.3333, 1.0, 0.3333, 1.0, 0.6667, 0.6667, 0.6667])
me_plane_016.materials.append(mat_hoja)
me_plane_016.use_remesh_preserve_volume = False
me_plane_016.use_remesh_preserve_attributes = False
me_plane_016.use_mirror_vertex_groups = False
me_plane_016.update()
me_plane_017 = bpy.data.meshes.new('Plane.017')
me_plane_017.from_pydata([(-0.2665, -1.0, 0.0), (0.2665, -1.0, 0.0), (-0.8114, 0.5843, 0.0), (0.8114, 0.5843, 0.0), (-0.08882, -1.109, 0.0), (0.08882, -1.109, 0.0), (0.2705, 1.0, 0.0), (-0.2705, 1.0, 0.0), (-0.8114, 0.3333, 0.0), (-0.8114, -0.3333, 0.0), (0.8114, -0.3333, 0.0), (0.8114, 0.3333, 0.0), (-0.2705, -0.3333, 0.0751), (-0.2705, 0.3333, 0.0751), (0.2705, -0.3333, 0.0751), (0.2705, 0.3333, 0.0751)], [], [(15, 11, 3, 6), (8, 13, 7, 2), (13, 15, 6, 7), (4, 5, 14, 12), (12, 14, 15, 13), (0, 4, 12, 9), (9, 12, 13, 8), (5, 1, 10, 14), (14, 10, 11, 15)])
_uv = me_plane_017.uv_layers.new(name='UVMap')
_uv.uv.foreach_set('vector', [0.6667, 0.6667, 1.0, 0.6667, 1.0, 1.0, 0.6667, 1.0, 0.0, 0.6667, 0.3333, 0.6667, 0.3333, 1.0, 0.0, 1.0, 0.3333, 0.6667, 0.6667, 0.6667, 0.6667, 1.0, 0.3333, 1.0, 0.3333, 0.0, 0.6667, 0.0, 0.6667, 0.3333, 0.3333, 0.3333, 0.3333, 0.3333, 0.6667, 0.3333, 0.6667, 0.6667, 0.3333, 0.6667, 0.0, 0.0, 0.3333, 0.0, 0.3333, 0.3333, 0.0, 0.3333, 0.0, 0.3333, 0.3333, 0.3333, 0.3333, 0.6667, 0.0, 0.6667, 0.6667, 0.0, 1.0, 0.0, 1.0, 0.3333, 0.6667, 0.3333, 0.6667, 0.3333, 1.0, 0.3333, 1.0, 0.6667, 0.6667, 0.6667])
me_plane_017.materials.append(mat_hoja)
me_plane_017.use_remesh_preserve_volume = False
me_plane_017.use_remesh_preserve_attributes = False
me_plane_017.use_mirror_vertex_groups = False
me_plane_017.update()
me_plane_018 = bpy.data.meshes.new('Plane.018')
me_plane_018.from_pydata([(-0.2665, -1.0, 0.0), (0.2665, -1.0, 0.0), (-0.8114, 0.5843, 0.0), (0.8114, 0.5843, 0.0), (-0.08882, -1.109, 0.0), (0.08882, -1.109, 0.0), (0.2705, 1.0, 0.0), (-0.2705, 1.0, 0.0), (-0.8114, 0.3333, 0.0), (-0.8114, -0.3333, 0.0), (0.8114, -0.3333, 0.0), (0.8114, 0.3333, 0.0), (-0.2705, -0.3333, 0.0751), (-0.2705, 0.3333, 0.0751), (0.2705, -0.3333, 0.0751), (0.2705, 0.3333, 0.0751)], [], [(15, 11, 3, 6), (8, 13, 7, 2), (13, 15, 6, 7), (4, 5, 14, 12), (12, 14, 15, 13), (0, 4, 12, 9), (9, 12, 13, 8), (5, 1, 10, 14), (14, 10, 11, 15)])
_uv = me_plane_018.uv_layers.new(name='UVMap')
_uv.uv.foreach_set('vector', [0.6667, 0.6667, 1.0, 0.6667, 1.0, 1.0, 0.6667, 1.0, 0.0, 0.6667, 0.3333, 0.6667, 0.3333, 1.0, 0.0, 1.0, 0.3333, 0.6667, 0.6667, 0.6667, 0.6667, 1.0, 0.3333, 1.0, 0.3333, 0.0, 0.6667, 0.0, 0.6667, 0.3333, 0.3333, 0.3333, 0.3333, 0.3333, 0.6667, 0.3333, 0.6667, 0.6667, 0.3333, 0.6667, 0.0, 0.0, 0.3333, 0.0, 0.3333, 0.3333, 0.0, 0.3333, 0.0, 0.3333, 0.3333, 0.3333, 0.3333, 0.6667, 0.0, 0.6667, 0.6667, 0.0, 1.0, 0.0, 1.0, 0.3333, 0.6667, 0.3333, 0.6667, 0.3333, 1.0, 0.3333, 1.0, 0.6667, 0.6667, 0.6667])
me_plane_018.materials.append(mat_hoja)
me_plane_018.use_remesh_preserve_volume = False
me_plane_018.use_remesh_preserve_attributes = False
me_plane_018.use_mirror_vertex_groups = False
me_plane_018.update()
me_plane_019 = bpy.data.meshes.new('Plane.019')
me_plane_019.from_pydata([(-0.2665, -1.0, 0.0), (0.2665, -1.0, 0.0), (-0.8114, 0.5843, 0.0), (0.8114, 0.5843, 0.0), (-0.08882, -1.109, 0.0), (0.08882, -1.109, 0.0), (0.2705, 1.0, 0.0), (-0.2705, 1.0, 0.0), (-0.8114, 0.3333, 0.0), (-0.8114, -0.3333, 0.0), (0.8114, -0.3333, 0.0), (0.8114, 0.3333, 0.0), (-0.2705, -0.3333, 0.0751), (-0.2705, 0.3333, 0.0751), (0.2705, -0.3333, 0.0751), (0.2705, 0.3333, 0.0751)], [], [(15, 11, 3, 6), (8, 13, 7, 2), (13, 15, 6, 7), (4, 5, 14, 12), (12, 14, 15, 13), (0, 4, 12, 9), (9, 12, 13, 8), (5, 1, 10, 14), (14, 10, 11, 15)])
_uv = me_plane_019.uv_layers.new(name='UVMap')
_uv.uv.foreach_set('vector', [0.6667, 0.6667, 1.0, 0.6667, 1.0, 1.0, 0.6667, 1.0, 0.0, 0.6667, 0.3333, 0.6667, 0.3333, 1.0, 0.0, 1.0, 0.3333, 0.6667, 0.6667, 0.6667, 0.6667, 1.0, 0.3333, 1.0, 0.3333, 0.0, 0.6667, 0.0, 0.6667, 0.3333, 0.3333, 0.3333, 0.3333, 0.3333, 0.6667, 0.3333, 0.6667, 0.6667, 0.3333, 0.6667, 0.0, 0.0, 0.3333, 0.0, 0.3333, 0.3333, 0.0, 0.3333, 0.0, 0.3333, 0.3333, 0.3333, 0.3333, 0.6667, 0.0, 0.6667, 0.6667, 0.0, 1.0, 0.0, 1.0, 0.3333, 0.6667, 0.3333, 0.6667, 0.3333, 1.0, 0.3333, 1.0, 0.6667, 0.6667, 0.6667])
me_plane_019.materials.append(mat_hoja)
me_plane_019.use_remesh_preserve_volume = False
me_plane_019.use_remesh_preserve_attributes = False
me_plane_019.use_mirror_vertex_groups = False
me_plane_019.update()
me_plane_025 = bpy.data.meshes.new('Plane.025')
me_plane_025.from_pydata([(-0.2665, -1.0, 0.0), (0.2665, -1.0, 0.0), (-0.8114, 0.5843, 0.0), (0.8114, 0.5843, 0.0), (-0.08882, -1.109, 0.0), (0.08882, -1.109, 0.0), (0.2705, 1.0, 0.0), (-0.2705, 1.0, 0.0), (-0.8114, 0.3333, 0.0), (-0.8114, -0.3333, 0.0), (0.8114, -0.3333, 0.0), (0.8114, 0.3333, 0.0), (-0.2705, -0.3333, 0.0751), (-0.2705, 0.3333, 0.0751), (0.2705, -0.3333, 0.0751), (0.2705, 0.3333, 0.0751)], [], [(15, 11, 3, 6), (8, 13, 7, 2), (13, 15, 6, 7), (4, 5, 14, 12), (12, 14, 15, 13), (0, 4, 12, 9), (9, 12, 13, 8), (5, 1, 10, 14), (14, 10, 11, 15)])
_uv = me_plane_025.uv_layers.new(name='UVMap')
_uv.uv.foreach_set('vector', [0.6667, 0.6667, 1.0, 0.6667, 1.0, 1.0, 0.6667, 1.0, 0.0, 0.6667, 0.3333, 0.6667, 0.3333, 1.0, 0.0, 1.0, 0.3333, 0.6667, 0.6667, 0.6667, 0.6667, 1.0, 0.3333, 1.0, 0.3333, 0.0, 0.6667, 0.0, 0.6667, 0.3333, 0.3333, 0.3333, 0.3333, 0.3333, 0.6667, 0.3333, 0.6667, 0.6667, 0.3333, 0.6667, 0.0, 0.0, 0.3333, 0.0, 0.3333, 0.3333, 0.0, 0.3333, 0.0, 0.3333, 0.3333, 0.3333, 0.3333, 0.6667, 0.0, 0.6667, 0.6667, 0.0, 1.0, 0.0, 1.0, 0.3333, 0.6667, 0.3333, 0.6667, 0.3333, 1.0, 0.3333, 1.0, 0.6667, 0.6667, 0.6667])
me_plane_025.materials.append(mat_hoja)
me_plane_025.use_remesh_preserve_volume = False
me_plane_025.use_remesh_preserve_attributes = False
me_plane_025.use_mirror_vertex_groups = False
me_plane_025.update()
me_plane_026 = bpy.data.meshes.new('Plane.026')
me_plane_026.from_pydata([(-0.2665, -1.0, 0.0), (0.2665, -1.0, 0.0), (-0.8114, 0.5843, 0.0), (0.8114, 0.5843, 0.0), (-0.08882, -1.109, 0.0), (0.08882, -1.109, 0.0), (0.2705, 1.0, 0.0), (-0.2705, 1.0, 0.0), (-0.8114, 0.3333, 0.0), (-0.8114, -0.3333, 0.0), (0.8114, -0.3333, 0.0), (0.8114, 0.3333, 0.0), (-0.2705, -0.3333, 0.0751), (-0.2705, 0.3333, 0.0751), (0.2705, -0.3333, 0.0751), (0.2705, 0.3333, 0.0751)], [], [(15, 11, 3, 6), (8, 13, 7, 2), (13, 15, 6, 7), (4, 5, 14, 12), (12, 14, 15, 13), (0, 4, 12, 9), (9, 12, 13, 8), (5, 1, 10, 14), (14, 10, 11, 15)])
_uv = me_plane_026.uv_layers.new(name='UVMap')
_uv.uv.foreach_set('vector', [0.6667, 0.6667, 1.0, 0.6667, 1.0, 1.0, 0.6667, 1.0, 0.0, 0.6667, 0.3333, 0.6667, 0.3333, 1.0, 0.0, 1.0, 0.3333, 0.6667, 0.6667, 0.6667, 0.6667, 1.0, 0.3333, 1.0, 0.3333, 0.0, 0.6667, 0.0, 0.6667, 0.3333, 0.3333, 0.3333, 0.3333, 0.3333, 0.6667, 0.3333, 0.6667, 0.6667, 0.3333, 0.6667, 0.0, 0.0, 0.3333, 0.0, 0.3333, 0.3333, 0.0, 0.3333, 0.0, 0.3333, 0.3333, 0.3333, 0.3333, 0.6667, 0.0, 0.6667, 0.6667, 0.0, 1.0, 0.0, 1.0, 0.3333, 0.6667, 0.3333, 0.6667, 0.3333, 1.0, 0.3333, 1.0, 0.6667, 0.6667, 0.6667])
me_plane_026.materials.append(mat_hoja)
me_plane_026.use_remesh_preserve_volume = False
me_plane_026.use_remesh_preserve_attributes = False
me_plane_026.use_mirror_vertex_groups = False
me_plane_026.update()
me_plane_027 = bpy.data.meshes.new('Plane.027')
me_plane_027.from_pydata([(-0.2665, -1.0, 0.0), (0.2665, -1.0, 0.0), (-0.8114, 0.5843, 0.0), (0.8114, 0.5843, 0.0), (-0.08882, -1.109, 0.0), (0.08882, -1.109, 0.0), (0.2705, 1.0, 0.0), (-0.2705, 1.0, 0.0), (-0.8114, 0.3333, 0.0), (-0.8114, -0.3333, 0.0), (0.8114, -0.3333, 0.0), (0.8114, 0.3333, 0.0), (-0.2705, -0.3333, 0.0751), (-0.2705, 0.3333, 0.0751), (0.2705, -0.3333, 0.0751), (0.2705, 0.3333, 0.0751)], [], [(15, 11, 3, 6), (8, 13, 7, 2), (13, 15, 6, 7), (4, 5, 14, 12), (12, 14, 15, 13), (0, 4, 12, 9), (9, 12, 13, 8), (5, 1, 10, 14), (14, 10, 11, 15)])
_uv = me_plane_027.uv_layers.new(name='UVMap')
_uv.uv.foreach_set('vector', [0.6667, 0.6667, 1.0, 0.6667, 1.0, 1.0, 0.6667, 1.0, 0.0, 0.6667, 0.3333, 0.6667, 0.3333, 1.0, 0.0, 1.0, 0.3333, 0.6667, 0.6667, 0.6667, 0.6667, 1.0, 0.3333, 1.0, 0.3333, 0.0, 0.6667, 0.0, 0.6667, 0.3333, 0.3333, 0.3333, 0.3333, 0.3333, 0.6667, 0.3333, 0.6667, 0.6667, 0.3333, 0.6667, 0.0, 0.0, 0.3333, 0.0, 0.3333, 0.3333, 0.0, 0.3333, 0.0, 0.3333, 0.3333, 0.3333, 0.3333, 0.6667, 0.0, 0.6667, 0.6667, 0.0, 1.0, 0.0, 1.0, 0.3333, 0.6667, 0.3333, 0.6667, 0.3333, 1.0, 0.3333, 1.0, 0.6667, 0.6667, 0.6667])
me_plane_027.materials.append(mat_hoja)
me_plane_027.use_remesh_preserve_volume = False
me_plane_027.use_remesh_preserve_attributes = False
me_plane_027.use_mirror_vertex_groups = False
me_plane_027.update()
me_plane_028 = bpy.data.meshes.new('Plane.028')
me_plane_028.from_pydata([(-0.2665, -1.0, 0.0), (0.2665, -1.0, 0.0), (-0.8114, 0.5843, 0.0), (0.8114, 0.5843, 0.0), (-0.08882, -1.109, 0.0), (0.08882, -1.109, 0.0), (0.2705, 1.0, 0.0), (-0.2705, 1.0, 0.0), (-0.8114, 0.3333, 0.0), (-0.8114, -0.3333, 0.0), (0.8114, -0.3333, 0.0), (0.8114, 0.3333, 0.0), (-0.2705, -0.3333, 0.0751), (-0.2705, 0.3333, 0.0751), (0.2705, -0.3333, 0.0751), (0.2705, 0.3333, 0.0751)], [], [(15, 11, 3, 6), (8, 13, 7, 2), (13, 15, 6, 7), (4, 5, 14, 12), (12, 14, 15, 13), (0, 4, 12, 9), (9, 12, 13, 8), (5, 1, 10, 14), (14, 10, 11, 15)])
_uv = me_plane_028.uv_layers.new(name='UVMap')
_uv.uv.foreach_set('vector', [0.6667, 0.6667, 1.0, 0.6667, 1.0, 1.0, 0.6667, 1.0, 0.0, 0.6667, 0.3333, 0.6667, 0.3333, 1.0, 0.0, 1.0, 0.3333, 0.6667, 0.6667, 0.6667, 0.6667, 1.0, 0.3333, 1.0, 0.3333, 0.0, 0.6667, 0.0, 0.6667, 0.3333, 0.3333, 0.3333, 0.3333, 0.3333, 0.6667, 0.3333, 0.6667, 0.6667, 0.3333, 0.6667, 0.0, 0.0, 0.3333, 0.0, 0.3333, 0.3333, 0.0, 0.3333, 0.0, 0.3333, 0.3333, 0.3333, 0.3333, 0.6667, 0.0, 0.6667, 0.6667, 0.0, 1.0, 0.0, 1.0, 0.3333, 0.6667, 0.3333, 0.6667, 0.3333, 1.0, 0.3333, 1.0, 0.6667, 0.6667, 0.6667])
me_plane_028.materials.append(mat_hoja)
me_plane_028.use_remesh_preserve_volume = False
me_plane_028.use_remesh_preserve_attributes = False
me_plane_028.use_mirror_vertex_groups = False
me_plane_028.update()
me_plane_029 = bpy.data.meshes.new('Plane.029')
me_plane_029.from_pydata([(-0.2665, -1.0, 0.0), (0.2665, -1.0, 0.0), (-0.8114, 0.5843, 0.0), (0.8114, 0.5843, 0.0), (-0.08882, -1.109, 0.0), (0.08882, -1.109, 0.0), (0.2705, 1.0, 0.0), (-0.2705, 1.0, 0.0), (-0.8114, 0.3333, 0.0), (-0.8114, -0.3333, 0.0), (0.8114, -0.3333, 0.0), (0.8114, 0.3333, 0.0), (-0.2705, -0.3333, 0.0751), (-0.2705, 0.3333, 0.0751), (0.2705, -0.3333, 0.0751), (0.2705, 0.3333, 0.0751)], [], [(15, 11, 3, 6), (8, 13, 7, 2), (13, 15, 6, 7), (4, 5, 14, 12), (12, 14, 15, 13), (0, 4, 12, 9), (9, 12, 13, 8), (5, 1, 10, 14), (14, 10, 11, 15)])
_uv = me_plane_029.uv_layers.new(name='UVMap')
_uv.uv.foreach_set('vector', [0.6667, 0.6667, 1.0, 0.6667, 1.0, 1.0, 0.6667, 1.0, 0.0, 0.6667, 0.3333, 0.6667, 0.3333, 1.0, 0.0, 1.0, 0.3333, 0.6667, 0.6667, 0.6667, 0.6667, 1.0, 0.3333, 1.0, 0.3333, 0.0, 0.6667, 0.0, 0.6667, 0.3333, 0.3333, 0.3333, 0.3333, 0.3333, 0.6667, 0.3333, 0.6667, 0.6667, 0.3333, 0.6667, 0.0, 0.0, 0.3333, 0.0, 0.3333, 0.3333, 0.0, 0.3333, 0.0, 0.3333, 0.3333, 0.3333, 0.3333, 0.6667, 0.0, 0.6667, 0.6667, 0.0, 1.0, 0.0, 1.0, 0.3333, 0.6667, 0.3333, 0.6667, 0.3333, 1.0, 0.3333, 1.0, 0.6667, 0.6667, 0.6667])
me_plane_029.materials.append(mat_hoja)
me_plane_029.use_remesh_preserve_volume = False
me_plane_029.use_remesh_preserve_attributes = False
me_plane_029.use_mirror_vertex_groups = False
me_plane_029.update()
me_sphere_004 = bpy.data.meshes.new('Sphere.004')
me_sphere_004.from_pydata([(0.0, 0.3236, 0.4675), (0.0, 0.5832, 0.3235), (0.0, 0.7272, 0.1155), (0.0, 0.5832, -0.3235), (0.3392, 0.2018, 0.4675), (0.6113, 0.3636, 0.3235), (0.7622, 0.4534, 0.1155), (0.7622, 0.4534, -0.1155), (0.6113, 0.3636, -0.3235), (0.3392, 0.2018, -0.4675), (0.423, -0.07202, 0.4675), (0.7622, -0.1298, 0.3235), (0.9505, -0.1618, 0.1155), (0.9505, -0.1618, -0.1155), (0.7622, -0.1298, -0.3235), (0.423, -0.07202, -0.4675), (0.1883, -0.2916, 0.4675), (0.3392, -0.5254, 0.3235), (0.423, -0.6552, 0.1155), (0.423, -0.6552, -0.1155), (0.3392, -0.5254, -0.3235), (0.1883, -0.2916, -0.4675), (0.0, 1.529e-07, -0.5189), (-0.1883, -0.2916, 0.4675), (-0.3392, -0.5254, 0.3235), (-0.423, -0.6552, 0.1155), (-0.423, -0.6552, -0.1155), (-0.3392, -0.5254, -0.3235), (-0.1883, -0.2916, -0.4675), (-0.423, -0.07202, 0.4675), (-0.7622, -0.1298, 0.3235), (-0.9505, -0.1618, 0.1155), (-0.9505, -0.1618, -0.1155), (-0.7622, -0.1298, -0.3235), (-0.423, -0.07202, -0.4675), (-0.3392, 0.2018, 0.4675), (-0.6113, 0.3636, 0.3235), (-0.7622, 0.4534, 0.1155), (-0.7622, 0.4534, -0.1155), (-0.6113, 0.3636, -0.3235), (-0.3392, 0.2018, -0.4675), (-7.105e-15, 4.027e-08, 0.5189), (9.056e-08, 0.7272, -0.1155), (6.076e-08, 0.3236, -0.4675)], [], [(43, 3, 8, 9), (42, 2, 6, 7), (1, 0, 4, 5), (22, 43, 9), (3, 42, 7, 8), (2, 1, 5, 6), (0, 41, 4), (4, 41, 10), (9, 8, 14, 15), (7, 6, 12, 13), (5, 4, 10, 11), (22, 9, 15), (8, 7, 13, 14), (6, 5, 11, 12), (15, 14, 20, 21), (13, 12, 18, 19), (11, 10, 16, 17), (22, 15, 21), (14, 13, 19, 20), (12, 11, 17, 18), (10, 41, 16), (19, 18, 25, 26), (17, 16, 23, 24), (22, 21, 28), (20, 19, 26, 27), (18, 17, 24, 25), (16, 41, 23), (21, 20, 27, 28), (22, 28, 34), (27, 26, 32, 33), (25, 24, 30, 31), (23, 41, 29), (28, 27, 33, 34), (26, 25, 31, 32), (24, 23, 29, 30), (22, 34, 40), (33, 32, 38, 39), (31, 30, 36, 37), (29, 41, 35), (34, 33, 39, 40), (32, 31, 37, 38), (30, 29, 35, 36), (37, 36, 1, 2), (35, 41, 0), (40, 39, 3, 43), (38, 37, 2, 42), (36, 35, 0, 1), (22, 40, 43), (39, 38, 42, 3)])
_uv = me_sphere_004.uv_layers.new(name='UVMap')
_uv.uv.foreach_set('vector', [0.7143, 0.1429, 0.7143, 0.2857, 0.5714, 0.2857, 0.5714, 0.1429, 0.7143, 0.4286, 0.7143, 0.5714, 0.5714, 0.5714, 0.5714, 0.4286, 0.7143, 0.7143, 0.7143, 0.8571, 0.5714, 0.8571, 0.5714, 0.7143, 0.6429, 0.0, 0.7143, 0.1429, 0.5714, 0.1429, 0.7143, 0.2857, 0.7143, 0.4286, 0.5714, 0.4286, 0.5714, 0.2857, 0.7143, 0.5714, 0.7143, 0.7143, 0.5714, 0.7143, 0.5714, 0.5714, 0.7143, 0.8571, 0.6429, 1.0, 0.5714, 0.8571, 0.5714, 0.8571, 0.5, 1.0, 0.4286, 0.8571, 0.5714, 0.1429, 0.5714, 0.2857, 0.4286, 0.2857, 0.4286, 0.1429, 0.5714, 0.4286, 0.5714, 0.5714, 0.4286, 0.5714, 0.4286, 0.4286, 0.5714, 0.7143, 0.5714, 0.8571, 0.4286, 0.8571, 0.4286, 0.7143, 0.5, 0.0, 0.5714, 0.1429, 0.4286, 0.1429, 0.5714, 0.2857, 0.5714, 0.4286, 0.4286, 0.4286, 0.4286, 0.2857, 0.5714, 0.5714, 0.5714, 0.7143, 0.4286, 0.7143, 0.4286, 0.5714, 0.4286, 0.1429, 0.4286, 0.2857, 0.2857, 0.2857, 0.2857, 0.1429, 0.4286, 0.4286, 0.4286, 0.5714, 0.2857, 0.5714, 0.2857, 0.4286, 0.4286, 0.7143, 0.4286, 0.8571, 0.2857, 0.8571, 0.2857, 0.7143, 0.3571, 0.0, 0.4286, 0.1429, 0.2857, 0.1429, 0.4286, 0.2857, 0.4286, 0.4286, 0.2857, 0.4286, 0.2857, 0.2857, 0.4286, 0.5714, 0.4286, 0.7143, 0.2857, 0.7143, 0.2857, 0.5714, 0.4286, 0.8571, 0.3571, 1.0, 0.2857, 0.8571, 0.2857, 0.4286, 0.2857, 0.5714, 0.1429, 0.5714, 0.1429, 0.4286, 0.2857, 0.7143, 0.2857, 0.8571, 0.1429, 0.8571, 0.1429, 0.7143, 0.2143, 0.0, 0.2857, 0.1429, 0.1429, 0.1429, 0.2857, 0.2857, 0.2857, 0.4286, 0.1429, 0.4286, 0.1429, 0.2857, 0.2857, 0.5714, 0.2857, 0.7143, 0.1429, 0.7143, 0.1429, 0.5714, 0.2857, 0.8571, 0.2143, 1.0, 0.1429, 0.8571, 0.2857, 0.1429, 0.2857, 0.2857, 0.1429, 0.2857, 0.1429, 0.1429, 0.07143, 0.0, 0.1429, 0.1429, 0.0, 0.1429, 0.1429, 0.2857, 0.1429, 0.4286, 5.96e-08, 0.4286, 5.96e-08, 0.2857, 0.1429, 0.5714, 0.1429, 0.7143, 5.96e-08, 0.7143, 5.96e-08, 0.5714, 0.1429, 0.8571, 0.07143, 1.0, 0.0, 0.8571, 0.1429, 0.1429, 0.1429, 0.2857, 5.96e-08, 0.2857, 0.0, 0.1429, 0.1429, 0.4286, 0.1429, 0.5714, 5.96e-08, 0.5714, 5.96e-08, 0.4286, 0.1429, 0.7143, 0.1429, 0.8571, 0.0, 0.8571, 5.96e-08, 0.7143, 0.9286, 0.0, 1.0, 0.1429, 0.8571, 0.1429, 1.0, 0.2857, 1.0, 0.4286, 0.8571, 0.4286, 0.8571, 0.2857, 1.0, 0.5714, 1.0, 0.7143, 0.8571, 0.7143, 0.8571, 0.5714, 1.0, 0.8571, 0.9286, 1.0, 0.8571, 0.8571, 1.0, 0.1429, 1.0, 0.2857, 0.8571, 0.2857, 0.8571, 0.1429, 1.0, 0.4286, 1.0, 0.5714, 0.8571, 0.5714, 0.8571, 0.4286, 1.0, 0.7143, 1.0, 0.8571, 0.8571, 0.8571, 0.8571, 0.7143, 0.8571, 0.5714, 0.8571, 0.7143, 0.7143, 0.7143, 0.7143, 0.5714, 0.8571, 0.8571, 0.7857, 1.0, 0.7143, 0.8571, 0.8571, 0.1429, 0.8571, 0.2857, 0.7143, 0.2857, 0.7143, 0.1429, 0.8571, 0.4286, 0.8571, 0.5714, 0.7143, 0.5714, 0.7143, 0.4286, 0.8571, 0.7143, 0.8571, 0.8571, 0.7143, 0.8571, 0.7143, 0.7143, 0.7857, 0.0, 0.8571, 0.1429, 0.7143, 0.1429, 0.8571, 0.2857, 0.8571, 0.4286, 0.7143, 0.4286, 0.7143, 0.2857])
me_sphere_004.materials.append(mat_arbusto)
me_sphere_004.use_remesh_preserve_volume = False
me_sphere_004.use_remesh_preserve_attributes = False
me_sphere_004.use_mirror_vertex_groups = False
me_sphere_004.update()
me_sphere_003 = bpy.data.meshes.new('Sphere.003')
me_sphere_003.from_pydata([(0.0, 0.3236, 0.4675), (0.0, 0.5832, 0.3235), (0.0, 0.7272, 0.1155), (0.0, 0.5832, -0.3235), (0.3392, 0.2018, 0.4675), (0.6113, 0.3636, 0.3235), (0.7622, 0.4534, 0.1155), (0.7622, 0.4534, -0.1155), (0.6113, 0.3636, -0.3235), (0.3392, 0.2018, -0.4675), (0.423, -0.07202, 0.4675), (0.7622, -0.1298, 0.3235), (0.9505, -0.1618, 0.1155), (0.9505, -0.1618, -0.1155), (0.7622, -0.1298, -0.3235), (0.423, -0.07202, -0.4675), (0.1883, -0.2916, 0.4675), (0.3392, -0.5254, 0.3235), (0.423, -0.6552, 0.1155), (0.423, -0.6552, -0.1155), (0.3392, -0.5254, -0.3235), (0.1883, -0.2916, -0.4675), (0.0, 1.529e-07, -0.5189), (-0.1883, -0.2916, 0.4675), (-0.3392, -0.5254, 0.3235), (-0.423, -0.6552, 0.1155), (-0.423, -0.6552, -0.1155), (-0.3392, -0.5254, -0.3235), (-0.1883, -0.2916, -0.4675), (-0.423, -0.07202, 0.4675), (-0.7622, -0.1298, 0.3235), (-0.9505, -0.1618, 0.1155), (-0.9505, -0.1618, -0.1155), (-0.7622, -0.1298, -0.3235), (-0.423, -0.07202, -0.4675), (-0.3392, 0.2018, 0.4675), (-0.6113, 0.3636, 0.3235), (-0.7622, 0.4534, 0.1155), (-0.7622, 0.4534, -0.1155), (-0.6113, 0.3636, -0.3235), (-0.3392, 0.2018, -0.4675), (-7.105e-15, 4.027e-08, 0.5189), (9.056e-08, 0.7272, -0.1155), (6.076e-08, 0.3236, -0.4675)], [], [(43, 3, 8, 9), (42, 2, 6, 7), (1, 0, 4, 5), (22, 43, 9), (3, 42, 7, 8), (2, 1, 5, 6), (0, 41, 4), (4, 41, 10), (9, 8, 14, 15), (7, 6, 12, 13), (5, 4, 10, 11), (22, 9, 15), (8, 7, 13, 14), (6, 5, 11, 12), (15, 14, 20, 21), (13, 12, 18, 19), (11, 10, 16, 17), (22, 15, 21), (14, 13, 19, 20), (12, 11, 17, 18), (10, 41, 16), (19, 18, 25, 26), (17, 16, 23, 24), (22, 21, 28), (20, 19, 26, 27), (18, 17, 24, 25), (16, 41, 23), (21, 20, 27, 28), (22, 28, 34), (27, 26, 32, 33), (25, 24, 30, 31), (23, 41, 29), (28, 27, 33, 34), (26, 25, 31, 32), (24, 23, 29, 30), (22, 34, 40), (33, 32, 38, 39), (31, 30, 36, 37), (29, 41, 35), (34, 33, 39, 40), (32, 31, 37, 38), (30, 29, 35, 36), (37, 36, 1, 2), (35, 41, 0), (40, 39, 3, 43), (38, 37, 2, 42), (36, 35, 0, 1), (22, 40, 43), (39, 38, 42, 3)])
_uv = me_sphere_003.uv_layers.new(name='UVMap')
_uv.uv.foreach_set('vector', [0.7143, 0.1429, 0.7143, 0.2857, 0.5714, 0.2857, 0.5714, 0.1429, 0.7143, 0.4286, 0.7143, 0.5714, 0.5714, 0.5714, 0.5714, 0.4286, 0.7143, 0.7143, 0.7143, 0.8571, 0.5714, 0.8571, 0.5714, 0.7143, 0.6429, 0.0, 0.7143, 0.1429, 0.5714, 0.1429, 0.7143, 0.2857, 0.7143, 0.4286, 0.5714, 0.4286, 0.5714, 0.2857, 0.7143, 0.5714, 0.7143, 0.7143, 0.5714, 0.7143, 0.5714, 0.5714, 0.7143, 0.8571, 0.6429, 1.0, 0.5714, 0.8571, 0.5714, 0.8571, 0.5, 1.0, 0.4286, 0.8571, 0.5714, 0.1429, 0.5714, 0.2857, 0.4286, 0.2857, 0.4286, 0.1429, 0.5714, 0.4286, 0.5714, 0.5714, 0.4286, 0.5714, 0.4286, 0.4286, 0.5714, 0.7143, 0.5714, 0.8571, 0.4286, 0.8571, 0.4286, 0.7143, 0.5, 0.0, 0.5714, 0.1429, 0.4286, 0.1429, 0.5714, 0.2857, 0.5714, 0.4286, 0.4286, 0.4286, 0.4286, 0.2857, 0.5714, 0.5714, 0.5714, 0.7143, 0.4286, 0.7143, 0.4286, 0.5714, 0.4286, 0.1429, 0.4286, 0.2857, 0.2857, 0.2857, 0.2857, 0.1429, 0.4286, 0.4286, 0.4286, 0.5714, 0.2857, 0.5714, 0.2857, 0.4286, 0.4286, 0.7143, 0.4286, 0.8571, 0.2857, 0.8571, 0.2857, 0.7143, 0.3571, 0.0, 0.4286, 0.1429, 0.2857, 0.1429, 0.4286, 0.2857, 0.4286, 0.4286, 0.2857, 0.4286, 0.2857, 0.2857, 0.4286, 0.5714, 0.4286, 0.7143, 0.2857, 0.7143, 0.2857, 0.5714, 0.4286, 0.8571, 0.3571, 1.0, 0.2857, 0.8571, 0.2857, 0.4286, 0.2857, 0.5714, 0.1429, 0.5714, 0.1429, 0.4286, 0.2857, 0.7143, 0.2857, 0.8571, 0.1429, 0.8571, 0.1429, 0.7143, 0.2143, 0.0, 0.2857, 0.1429, 0.1429, 0.1429, 0.2857, 0.2857, 0.2857, 0.4286, 0.1429, 0.4286, 0.1429, 0.2857, 0.2857, 0.5714, 0.2857, 0.7143, 0.1429, 0.7143, 0.1429, 0.5714, 0.2857, 0.8571, 0.2143, 1.0, 0.1429, 0.8571, 0.2857, 0.1429, 0.2857, 0.2857, 0.1429, 0.2857, 0.1429, 0.1429, 0.07143, 0.0, 0.1429, 0.1429, 0.0, 0.1429, 0.1429, 0.2857, 0.1429, 0.4286, 5.96e-08, 0.4286, 5.96e-08, 0.2857, 0.1429, 0.5714, 0.1429, 0.7143, 5.96e-08, 0.7143, 5.96e-08, 0.5714, 0.1429, 0.8571, 0.07143, 1.0, 0.0, 0.8571, 0.1429, 0.1429, 0.1429, 0.2857, 5.96e-08, 0.2857, 0.0, 0.1429, 0.1429, 0.4286, 0.1429, 0.5714, 5.96e-08, 0.5714, 5.96e-08, 0.4286, 0.1429, 0.7143, 0.1429, 0.8571, 0.0, 0.8571, 5.96e-08, 0.7143, 0.9286, 0.0, 1.0, 0.1429, 0.8571, 0.1429, 1.0, 0.2857, 1.0, 0.4286, 0.8571, 0.4286, 0.8571, 0.2857, 1.0, 0.5714, 1.0, 0.7143, 0.8571, 0.7143, 0.8571, 0.5714, 1.0, 0.8571, 0.9286, 1.0, 0.8571, 0.8571, 1.0, 0.1429, 1.0, 0.2857, 0.8571, 0.2857, 0.8571, 0.1429, 1.0, 0.4286, 1.0, 0.5714, 0.8571, 0.5714, 0.8571, 0.4286, 1.0, 0.7143, 1.0, 0.8571, 0.8571, 0.8571, 0.8571, 0.7143, 0.8571, 0.5714, 0.8571, 0.7143, 0.7143, 0.7143, 0.7143, 0.5714, 0.8571, 0.8571, 0.7857, 1.0, 0.7143, 0.8571, 0.8571, 0.1429, 0.8571, 0.2857, 0.7143, 0.2857, 0.7143, 0.1429, 0.8571, 0.4286, 0.8571, 0.5714, 0.7143, 0.5714, 0.7143, 0.4286, 0.8571, 0.7143, 0.8571, 0.8571, 0.7143, 0.8571, 0.7143, 0.7143, 0.7857, 0.0, 0.8571, 0.1429, 0.7143, 0.1429, 0.8571, 0.2857, 0.8571, 0.4286, 0.7143, 0.4286, 0.7143, 0.2857])
me_sphere_003.materials.append(mat_arbusto)
me_sphere_003.materials.append(mat_hoja)
me_sphere_003.use_remesh_preserve_volume = False
me_sphere_003.use_remesh_preserve_attributes = False
me_sphere_003.use_mirror_vertex_groups = False
me_sphere_003.update()
me_sphere_002 = bpy.data.meshes.new('Sphere.002')
me_sphere_002.from_pydata([(0.0, 0.3236, 0.4675), (0.0, 0.5832, 0.3235), (0.0, 0.7272, 0.1155), (0.0, 0.5832, -0.3235), (0.3392, 0.2018, 0.4675), (0.6113, 0.3636, 0.3235), (0.7622, 0.4534, 0.1155), (0.7622, 0.4534, -0.1155), (0.6113, 0.3636, -0.3235), (0.3392, 0.2018, -0.4675), (0.423, -0.07202, 0.4675), (0.7622, -0.1298, 0.3235), (0.9505, -0.1618, 0.1155), (0.9505, -0.1618, -0.1155), (0.7622, -0.1298, -0.3235), (0.423, -0.07202, -0.4675), (0.1883, -0.2916, 0.4675), (0.3392, -0.5254, 0.3235), (0.423, -0.6552, 0.1155), (0.423, -0.6552, -0.1155), (0.3392, -0.5254, -0.3235), (0.1883, -0.2916, -0.4675), (0.0, 1.529e-07, -0.5189), (-0.1883, -0.2916, 0.4675), (-0.3392, -0.5254, 0.3235), (-0.423, -0.6552, 0.1155), (-0.423, -0.6552, -0.1155), (-0.3392, -0.5254, -0.3235), (-0.1883, -0.2916, -0.4675), (-0.423, -0.07202, 0.4675), (-0.7622, -0.1298, 0.3235), (-0.9505, -0.1618, 0.1155), (-0.9505, -0.1618, -0.1155), (-0.7622, -0.1298, -0.3235), (-0.423, -0.07202, -0.4675), (-0.3392, 0.2018, 0.4675), (-0.6113, 0.3636, 0.3235), (-0.7622, 0.4534, 0.1155), (-0.7622, 0.4534, -0.1155), (-0.6113, 0.3636, -0.3235), (-0.3392, 0.2018, -0.4675), (-7.105e-15, 4.027e-08, 0.5189), (9.056e-08, 0.7272, -0.1155), (6.076e-08, 0.3236, -0.4675)], [], [(43, 3, 8, 9), (42, 2, 6, 7), (1, 0, 4, 5), (22, 43, 9), (3, 42, 7, 8), (2, 1, 5, 6), (0, 41, 4), (4, 41, 10), (9, 8, 14, 15), (7, 6, 12, 13), (5, 4, 10, 11), (22, 9, 15), (8, 7, 13, 14), (6, 5, 11, 12), (15, 14, 20, 21), (13, 12, 18, 19), (11, 10, 16, 17), (22, 15, 21), (14, 13, 19, 20), (12, 11, 17, 18), (10, 41, 16), (19, 18, 25, 26), (17, 16, 23, 24), (22, 21, 28), (20, 19, 26, 27), (18, 17, 24, 25), (16, 41, 23), (21, 20, 27, 28), (22, 28, 34), (27, 26, 32, 33), (25, 24, 30, 31), (23, 41, 29), (28, 27, 33, 34), (26, 25, 31, 32), (24, 23, 29, 30), (22, 34, 40), (33, 32, 38, 39), (31, 30, 36, 37), (29, 41, 35), (34, 33, 39, 40), (32, 31, 37, 38), (30, 29, 35, 36), (37, 36, 1, 2), (35, 41, 0), (40, 39, 3, 43), (38, 37, 2, 42), (36, 35, 0, 1), (22, 40, 43), (39, 38, 42, 3)])
_uv = me_sphere_002.uv_layers.new(name='UVMap')
_uv.uv.foreach_set('vector', [0.7143, 0.1429, 0.7143, 0.2857, 0.5714, 0.2857, 0.5714, 0.1429, 0.7143, 0.4286, 0.7143, 0.5714, 0.5714, 0.5714, 0.5714, 0.4286, 0.7143, 0.7143, 0.7143, 0.8571, 0.5714, 0.8571, 0.5714, 0.7143, 0.6429, 0.0, 0.7143, 0.1429, 0.5714, 0.1429, 0.7143, 0.2857, 0.7143, 0.4286, 0.5714, 0.4286, 0.5714, 0.2857, 0.7143, 0.5714, 0.7143, 0.7143, 0.5714, 0.7143, 0.5714, 0.5714, 0.7143, 0.8571, 0.6429, 1.0, 0.5714, 0.8571, 0.5714, 0.8571, 0.5, 1.0, 0.4286, 0.8571, 0.5714, 0.1429, 0.5714, 0.2857, 0.4286, 0.2857, 0.4286, 0.1429, 0.5714, 0.4286, 0.5714, 0.5714, 0.4286, 0.5714, 0.4286, 0.4286, 0.5714, 0.7143, 0.5714, 0.8571, 0.4286, 0.8571, 0.4286, 0.7143, 0.5, 0.0, 0.5714, 0.1429, 0.4286, 0.1429, 0.5714, 0.2857, 0.5714, 0.4286, 0.4286, 0.4286, 0.4286, 0.2857, 0.5714, 0.5714, 0.5714, 0.7143, 0.4286, 0.7143, 0.4286, 0.5714, 0.4286, 0.1429, 0.4286, 0.2857, 0.2857, 0.2857, 0.2857, 0.1429, 0.4286, 0.4286, 0.4286, 0.5714, 0.2857, 0.5714, 0.2857, 0.4286, 0.4286, 0.7143, 0.4286, 0.8571, 0.2857, 0.8571, 0.2857, 0.7143, 0.3571, 0.0, 0.4286, 0.1429, 0.2857, 0.1429, 0.4286, 0.2857, 0.4286, 0.4286, 0.2857, 0.4286, 0.2857, 0.2857, 0.4286, 0.5714, 0.4286, 0.7143, 0.2857, 0.7143, 0.2857, 0.5714, 0.4286, 0.8571, 0.3571, 1.0, 0.2857, 0.8571, 0.2857, 0.4286, 0.2857, 0.5714, 0.1429, 0.5714, 0.1429, 0.4286, 0.2857, 0.7143, 0.2857, 0.8571, 0.1429, 0.8571, 0.1429, 0.7143, 0.2143, 0.0, 0.2857, 0.1429, 0.1429, 0.1429, 0.2857, 0.2857, 0.2857, 0.4286, 0.1429, 0.4286, 0.1429, 0.2857, 0.2857, 0.5714, 0.2857, 0.7143, 0.1429, 0.7143, 0.1429, 0.5714, 0.2857, 0.8571, 0.2143, 1.0, 0.1429, 0.8571, 0.2857, 0.1429, 0.2857, 0.2857, 0.1429, 0.2857, 0.1429, 0.1429, 0.07143, 0.0, 0.1429, 0.1429, 0.0, 0.1429, 0.1429, 0.2857, 0.1429, 0.4286, 5.96e-08, 0.4286, 5.96e-08, 0.2857, 0.1429, 0.5714, 0.1429, 0.7143, 5.96e-08, 0.7143, 5.96e-08, 0.5714, 0.1429, 0.8571, 0.07143, 1.0, 0.0, 0.8571, 0.1429, 0.1429, 0.1429, 0.2857, 5.96e-08, 0.2857, 0.0, 0.1429, 0.1429, 0.4286, 0.1429, 0.5714, 5.96e-08, 0.5714, 5.96e-08, 0.4286, 0.1429, 0.7143, 0.1429, 0.8571, 0.0, 0.8571, 5.96e-08, 0.7143, 0.9286, 0.0, 1.0, 0.1429, 0.8571, 0.1429, 1.0, 0.2857, 1.0, 0.4286, 0.8571, 0.4286, 0.8571, 0.2857, 1.0, 0.5714, 1.0, 0.7143, 0.8571, 0.7143, 0.8571, 0.5714, 1.0, 0.8571, 0.9286, 1.0, 0.8571, 0.8571, 1.0, 0.1429, 1.0, 0.2857, 0.8571, 0.2857, 0.8571, 0.1429, 1.0, 0.4286, 1.0, 0.5714, 0.8571, 0.5714, 0.8571, 0.4286, 1.0, 0.7143, 1.0, 0.8571, 0.8571, 0.8571, 0.8571, 0.7143, 0.8571, 0.5714, 0.8571, 0.7143, 0.7143, 0.7143, 0.7143, 0.5714, 0.8571, 0.8571, 0.7857, 1.0, 0.7143, 0.8571, 0.8571, 0.1429, 0.8571, 0.2857, 0.7143, 0.2857, 0.7143, 0.1429, 0.8571, 0.4286, 0.8571, 0.5714, 0.7143, 0.5714, 0.7143, 0.4286, 0.8571, 0.7143, 0.8571, 0.8571, 0.7143, 0.8571, 0.7143, 0.7143, 0.7857, 0.0, 0.8571, 0.1429, 0.7143, 0.1429, 0.8571, 0.2857, 0.8571, 0.4286, 0.7143, 0.4286, 0.7143, 0.2857])
me_sphere_002.materials.append(mat_arbusto)
me_sphere_002.use_remesh_preserve_volume = False
me_sphere_002.use_remesh_preserve_attributes = False
me_sphere_002.use_mirror_vertex_groups = False
me_sphere_002.update()
me_sphere_001 = bpy.data.meshes.new('Sphere.001')
me_sphere_001.from_pydata([(0.0, 0.3236, 0.4675), (0.0, 0.5832, 0.3235), (0.0, 0.7272, 0.1155), (0.0, 0.5832, -0.3235), (0.3392, 0.2018, 0.4675), (0.6113, 0.3636, 0.3235), (0.7622, 0.4534, 0.1155), (0.7622, 0.4534, -0.1155), (0.6113, 0.3636, -0.3235), (0.3392, 0.2018, -0.4675), (0.423, -0.07202, 0.4675), (0.7622, -0.1298, 0.3235), (0.9505, -0.1618, 0.1155), (0.9505, -0.1618, -0.1155), (0.7622, -0.1298, -0.3235), (0.423, -0.07202, -0.4675), (0.1883, -0.2916, 0.4675), (0.3392, -0.5254, 0.3235), (0.423, -0.6552, 0.1155), (0.423, -0.6552, -0.1155), (0.3392, -0.5254, -0.3235), (0.1883, -0.2916, -0.4675), (0.0, 1.529e-07, -0.5189), (-0.1883, -0.2916, 0.4675), (-0.3392, -0.5254, 0.3235), (-0.423, -0.6552, 0.1155), (-0.423, -0.6552, -0.1155), (-0.3392, -0.5254, -0.3235), (-0.1883, -0.2916, -0.4675), (-0.423, -0.07202, 0.4675), (-0.7622, -0.1298, 0.3235), (-0.9505, -0.1618, 0.1155), (-0.9505, -0.1618, -0.1155), (-0.7622, -0.1298, -0.3235), (-0.423, -0.07202, -0.4675), (-0.3392, 0.2018, 0.4675), (-0.6113, 0.3636, 0.3235), (-0.7622, 0.4534, 0.1155), (-0.7622, 0.4534, -0.1155), (-0.6113, 0.3636, -0.3235), (-0.3392, 0.2018, -0.4675), (-7.105e-15, 4.027e-08, 0.5189), (9.056e-08, 0.7272, -0.1155), (6.076e-08, 0.3236, -0.4675)], [], [(43, 3, 8, 9), (42, 2, 6, 7), (1, 0, 4, 5), (22, 43, 9), (3, 42, 7, 8), (2, 1, 5, 6), (0, 41, 4), (4, 41, 10), (9, 8, 14, 15), (7, 6, 12, 13), (5, 4, 10, 11), (22, 9, 15), (8, 7, 13, 14), (6, 5, 11, 12), (15, 14, 20, 21), (13, 12, 18, 19), (11, 10, 16, 17), (22, 15, 21), (14, 13, 19, 20), (12, 11, 17, 18), (10, 41, 16), (19, 18, 25, 26), (17, 16, 23, 24), (22, 21, 28), (20, 19, 26, 27), (18, 17, 24, 25), (16, 41, 23), (21, 20, 27, 28), (22, 28, 34), (27, 26, 32, 33), (25, 24, 30, 31), (23, 41, 29), (28, 27, 33, 34), (26, 25, 31, 32), (24, 23, 29, 30), (22, 34, 40), (33, 32, 38, 39), (31, 30, 36, 37), (29, 41, 35), (34, 33, 39, 40), (32, 31, 37, 38), (30, 29, 35, 36), (37, 36, 1, 2), (35, 41, 0), (40, 39, 3, 43), (38, 37, 2, 42), (36, 35, 0, 1), (22, 40, 43), (39, 38, 42, 3)])
_uv = me_sphere_001.uv_layers.new(name='UVMap')
_uv.uv.foreach_set('vector', [0.7143, 0.1429, 0.7143, 0.2857, 0.5714, 0.2857, 0.5714, 0.1429, 0.7143, 0.4286, 0.7143, 0.5714, 0.5714, 0.5714, 0.5714, 0.4286, 0.7143, 0.7143, 0.7143, 0.8571, 0.5714, 0.8571, 0.5714, 0.7143, 0.6429, 0.0, 0.7143, 0.1429, 0.5714, 0.1429, 0.7143, 0.2857, 0.7143, 0.4286, 0.5714, 0.4286, 0.5714, 0.2857, 0.7143, 0.5714, 0.7143, 0.7143, 0.5714, 0.7143, 0.5714, 0.5714, 0.7143, 0.8571, 0.6429, 1.0, 0.5714, 0.8571, 0.5714, 0.8571, 0.5, 1.0, 0.4286, 0.8571, 0.5714, 0.1429, 0.5714, 0.2857, 0.4286, 0.2857, 0.4286, 0.1429, 0.5714, 0.4286, 0.5714, 0.5714, 0.4286, 0.5714, 0.4286, 0.4286, 0.5714, 0.7143, 0.5714, 0.8571, 0.4286, 0.8571, 0.4286, 0.7143, 0.5, 0.0, 0.5714, 0.1429, 0.4286, 0.1429, 0.5714, 0.2857, 0.5714, 0.4286, 0.4286, 0.4286, 0.4286, 0.2857, 0.5714, 0.5714, 0.5714, 0.7143, 0.4286, 0.7143, 0.4286, 0.5714, 0.4286, 0.1429, 0.4286, 0.2857, 0.2857, 0.2857, 0.2857, 0.1429, 0.4286, 0.4286, 0.4286, 0.5714, 0.2857, 0.5714, 0.2857, 0.4286, 0.4286, 0.7143, 0.4286, 0.8571, 0.2857, 0.8571, 0.2857, 0.7143, 0.3571, 0.0, 0.4286, 0.1429, 0.2857, 0.1429, 0.4286, 0.2857, 0.4286, 0.4286, 0.2857, 0.4286, 0.2857, 0.2857, 0.4286, 0.5714, 0.4286, 0.7143, 0.2857, 0.7143, 0.2857, 0.5714, 0.4286, 0.8571, 0.3571, 1.0, 0.2857, 0.8571, 0.2857, 0.4286, 0.2857, 0.5714, 0.1429, 0.5714, 0.1429, 0.4286, 0.2857, 0.7143, 0.2857, 0.8571, 0.1429, 0.8571, 0.1429, 0.7143, 0.2143, 0.0, 0.2857, 0.1429, 0.1429, 0.1429, 0.2857, 0.2857, 0.2857, 0.4286, 0.1429, 0.4286, 0.1429, 0.2857, 0.2857, 0.5714, 0.2857, 0.7143, 0.1429, 0.7143, 0.1429, 0.5714, 0.2857, 0.8571, 0.2143, 1.0, 0.1429, 0.8571, 0.2857, 0.1429, 0.2857, 0.2857, 0.1429, 0.2857, 0.1429, 0.1429, 0.07143, 0.0, 0.1429, 0.1429, 0.0, 0.1429, 0.1429, 0.2857, 0.1429, 0.4286, 5.96e-08, 0.4286, 5.96e-08, 0.2857, 0.1429, 0.5714, 0.1429, 0.7143, 5.96e-08, 0.7143, 5.96e-08, 0.5714, 0.1429, 0.8571, 0.07143, 1.0, 0.0, 0.8571, 0.1429, 0.1429, 0.1429, 0.2857, 5.96e-08, 0.2857, 0.0, 0.1429, 0.1429, 0.4286, 0.1429, 0.5714, 5.96e-08, 0.5714, 5.96e-08, 0.4286, 0.1429, 0.7143, 0.1429, 0.8571, 0.0, 0.8571, 5.96e-08, 0.7143, 0.9286, 0.0, 1.0, 0.1429, 0.8571, 0.1429, 1.0, 0.2857, 1.0, 0.4286, 0.8571, 0.4286, 0.8571, 0.2857, 1.0, 0.5714, 1.0, 0.7143, 0.8571, 0.7143, 0.8571, 0.5714, 1.0, 0.8571, 0.9286, 1.0, 0.8571, 0.8571, 1.0, 0.1429, 1.0, 0.2857, 0.8571, 0.2857, 0.8571, 0.1429, 1.0, 0.4286, 1.0, 0.5714, 0.8571, 0.5714, 0.8571, 0.4286, 1.0, 0.7143, 1.0, 0.8571, 0.8571, 0.8571, 0.8571, 0.7143, 0.8571, 0.5714, 0.8571, 0.7143, 0.7143, 0.7143, 0.7143, 0.5714, 0.8571, 0.8571, 0.7857, 1.0, 0.7143, 0.8571, 0.8571, 0.1429, 0.8571, 0.2857, 0.7143, 0.2857, 0.7143, 0.1429, 0.8571, 0.4286, 0.8571, 0.5714, 0.7143, 0.5714, 0.7143, 0.4286, 0.8571, 0.7143, 0.8571, 0.8571, 0.7143, 0.8571, 0.7143, 0.7143, 0.7857, 0.0, 0.8571, 0.1429, 0.7143, 0.1429, 0.8571, 0.2857, 0.8571, 0.4286, 0.7143, 0.4286, 0.7143, 0.2857])
me_sphere_001.materials.append(mat_arbusto)
me_sphere_001.use_remesh_preserve_volume = False
me_sphere_001.use_remesh_preserve_attributes = False
me_sphere_001.use_mirror_vertex_groups = False
me_sphere_001.update()
me_sphere = bpy.data.meshes.new('Sphere')
me_sphere.from_pydata([(0.0, 0.3236, 0.4675), (0.0, 0.5832, 0.3235), (0.0, 0.7272, 0.1155), (0.0, 0.5832, -0.3235), (0.3392, 0.2018, 0.4675), (0.6113, 0.3636, 0.3235), (0.7622, 0.4534, 0.1155), (0.7622, 0.4534, -0.1155), (0.6113, 0.3636, -0.3235), (0.3392, 0.2018, -0.4675), (0.423, -0.07202, 0.4675), (0.7622, -0.1298, 0.3235), (0.9505, -0.1618, 0.1155), (0.9505, -0.1618, -0.1155), (0.7622, -0.1298, -0.3235), (0.423, -0.07202, -0.4675), (0.1883, -0.2916, 0.4675), (0.3392, -0.5254, 0.3235), (0.423, -0.6552, 0.1155), (0.423, -0.6552, -0.1155), (0.3392, -0.5254, -0.3235), (0.1883, -0.2916, -0.4675), (0.0, 1.529e-07, -0.5189), (-0.1883, -0.2916, 0.4675), (-0.3392, -0.5254, 0.3235), (-0.423, -0.6552, 0.1155), (-0.423, -0.6552, -0.1155), (-0.3392, -0.5254, -0.3235), (-0.1883, -0.2916, -0.4675), (-0.423, -0.07202, 0.4675), (-0.7622, -0.1298, 0.3235), (-0.9505, -0.1618, 0.1155), (-0.9505, -0.1618, -0.1155), (-0.7622, -0.1298, -0.3235), (-0.423, -0.07202, -0.4675), (-0.3392, 0.2018, 0.4675), (-0.6113, 0.3636, 0.3235), (-0.7622, 0.4534, 0.1155), (-0.7622, 0.4534, -0.1155), (-0.6113, 0.3636, -0.3235), (-0.3392, 0.2018, -0.4675), (-7.105e-15, 4.027e-08, 0.5189), (9.056e-08, 0.7272, -0.1155), (6.076e-08, 0.3236, -0.4675)], [], [(43, 3, 8, 9), (42, 2, 6, 7), (1, 0, 4, 5), (22, 43, 9), (3, 42, 7, 8), (2, 1, 5, 6), (0, 41, 4), (4, 41, 10), (9, 8, 14, 15), (7, 6, 12, 13), (5, 4, 10, 11), (22, 9, 15), (8, 7, 13, 14), (6, 5, 11, 12), (15, 14, 20, 21), (13, 12, 18, 19), (11, 10, 16, 17), (22, 15, 21), (14, 13, 19, 20), (12, 11, 17, 18), (10, 41, 16), (19, 18, 25, 26), (17, 16, 23, 24), (22, 21, 28), (20, 19, 26, 27), (18, 17, 24, 25), (16, 41, 23), (21, 20, 27, 28), (22, 28, 34), (27, 26, 32, 33), (25, 24, 30, 31), (23, 41, 29), (28, 27, 33, 34), (26, 25, 31, 32), (24, 23, 29, 30), (22, 34, 40), (33, 32, 38, 39), (31, 30, 36, 37), (29, 41, 35), (34, 33, 39, 40), (32, 31, 37, 38), (30, 29, 35, 36), (37, 36, 1, 2), (35, 41, 0), (40, 39, 3, 43), (38, 37, 2, 42), (36, 35, 0, 1), (22, 40, 43), (39, 38, 42, 3)])
_uv = me_sphere.uv_layers.new(name='UVMap')
_uv.uv.foreach_set('vector', [0.7143, 0.1429, 0.7143, 0.2857, 0.5714, 0.2857, 0.5714, 0.1429, 0.7143, 0.4286, 0.7143, 0.5714, 0.5714, 0.5714, 0.5714, 0.4286, 0.7143, 0.7143, 0.7143, 0.8571, 0.5714, 0.8571, 0.5714, 0.7143, 0.6429, 0.0, 0.7143, 0.1429, 0.5714, 0.1429, 0.7143, 0.2857, 0.7143, 0.4286, 0.5714, 0.4286, 0.5714, 0.2857, 0.7143, 0.5714, 0.7143, 0.7143, 0.5714, 0.7143, 0.5714, 0.5714, 0.7143, 0.8571, 0.6429, 1.0, 0.5714, 0.8571, 0.5714, 0.8571, 0.5, 1.0, 0.4286, 0.8571, 0.5714, 0.1429, 0.5714, 0.2857, 0.4286, 0.2857, 0.4286, 0.1429, 0.5714, 0.4286, 0.5714, 0.5714, 0.4286, 0.5714, 0.4286, 0.4286, 0.5714, 0.7143, 0.5714, 0.8571, 0.4286, 0.8571, 0.4286, 0.7143, 0.5, 0.0, 0.5714, 0.1429, 0.4286, 0.1429, 0.5714, 0.2857, 0.5714, 0.4286, 0.4286, 0.4286, 0.4286, 0.2857, 0.5714, 0.5714, 0.5714, 0.7143, 0.4286, 0.7143, 0.4286, 0.5714, 0.4286, 0.1429, 0.4286, 0.2857, 0.2857, 0.2857, 0.2857, 0.1429, 0.4286, 0.4286, 0.4286, 0.5714, 0.2857, 0.5714, 0.2857, 0.4286, 0.4286, 0.7143, 0.4286, 0.8571, 0.2857, 0.8571, 0.2857, 0.7143, 0.3571, 0.0, 0.4286, 0.1429, 0.2857, 0.1429, 0.4286, 0.2857, 0.4286, 0.4286, 0.2857, 0.4286, 0.2857, 0.2857, 0.4286, 0.5714, 0.4286, 0.7143, 0.2857, 0.7143, 0.2857, 0.5714, 0.4286, 0.8571, 0.3571, 1.0, 0.2857, 0.8571, 0.2857, 0.4286, 0.2857, 0.5714, 0.1429, 0.5714, 0.1429, 0.4286, 0.2857, 0.7143, 0.2857, 0.8571, 0.1429, 0.8571, 0.1429, 0.7143, 0.2143, 0.0, 0.2857, 0.1429, 0.1429, 0.1429, 0.2857, 0.2857, 0.2857, 0.4286, 0.1429, 0.4286, 0.1429, 0.2857, 0.2857, 0.5714, 0.2857, 0.7143, 0.1429, 0.7143, 0.1429, 0.5714, 0.2857, 0.8571, 0.2143, 1.0, 0.1429, 0.8571, 0.2857, 0.1429, 0.2857, 0.2857, 0.1429, 0.2857, 0.1429, 0.1429, 0.07143, 0.0, 0.1429, 0.1429, 0.0, 0.1429, 0.1429, 0.2857, 0.1429, 0.4286, 5.96e-08, 0.4286, 5.96e-08, 0.2857, 0.1429, 0.5714, 0.1429, 0.7143, 5.96e-08, 0.7143, 5.96e-08, 0.5714, 0.1429, 0.8571, 0.07143, 1.0, 0.0, 0.8571, 0.1429, 0.1429, 0.1429, 0.2857, 5.96e-08, 0.2857, 0.0, 0.1429, 0.1429, 0.4286, 0.1429, 0.5714, 5.96e-08, 0.5714, 5.96e-08, 0.4286, 0.1429, 0.7143, 0.1429, 0.8571, 0.0, 0.8571, 5.96e-08, 0.7143, 0.9286, 0.0, 1.0, 0.1429, 0.8571, 0.1429, 1.0, 0.2857, 1.0, 0.4286, 0.8571, 0.4286, 0.8571, 0.2857, 1.0, 0.5714, 1.0, 0.7143, 0.8571, 0.7143, 0.8571, 0.5714, 1.0, 0.8571, 0.9286, 1.0, 0.8571, 0.8571, 1.0, 0.1429, 1.0, 0.2857, 0.8571, 0.2857, 0.8571, 0.1429, 1.0, 0.4286, 1.0, 0.5714, 0.8571, 0.5714, 0.8571, 0.4286, 1.0, 0.7143, 1.0, 0.8571, 0.8571, 0.8571, 0.8571, 0.7143, 0.8571, 0.5714, 0.8571, 0.7143, 0.7143, 0.7143, 0.7143, 0.5714, 0.8571, 0.8571, 0.7857, 1.0, 0.7143, 0.8571, 0.8571, 0.1429, 0.8571, 0.2857, 0.7143, 0.2857, 0.7143, 0.1429, 0.8571, 0.4286, 0.8571, 0.5714, 0.7143, 0.5714, 0.7143, 0.4286, 0.8571, 0.7143, 0.8571, 0.8571, 0.7143, 0.8571, 0.7143, 0.7143, 0.7857, 0.0, 0.8571, 0.1429, 0.7143, 0.1429, 0.8571, 0.2857, 0.8571, 0.4286, 0.7143, 0.4286, 0.7143, 0.2857])
me_sphere.materials.append(mat_arbusto)
me_sphere.use_remesh_preserve_volume = False
me_sphere.use_remesh_preserve_attributes = False
me_sphere.use_mirror_vertex_groups = False
me_sphere.update()

# ---- objects
ob_plane = bpy.data.objects.new('Plane', me_plane)
ob_plane_001 = bpy.data.objects.new('Plane.001', me_plane_001)
ob_plane_002 = bpy.data.objects.new('Plane.002', me_plane_002)
ob_plane_003 = bpy.data.objects.new('Plane.003', me_plane_003)
ob_plane_004 = bpy.data.objects.new('Plane.004', me_plane_004)
ob_plane_005 = bpy.data.objects.new('Plane.005', me_plane_005)
ob_plane_006 = bpy.data.objects.new('Plane.006', me_plane_006)
ob_plane_007 = bpy.data.objects.new('Plane.007', me_plane_007)
ob_plane_008 = bpy.data.objects.new('Plane.008', me_plane_008)
ob_plane_009 = bpy.data.objects.new('Plane.009', me_plane_009)
ob_plane_010 = bpy.data.objects.new('Plane.010', me_plane_010)
ob_plane_011 = bpy.data.objects.new('Plane.011', me_plane_011)
ob_plane_012 = bpy.data.objects.new('Plane.012', me_plane_012)
ob_plane_013 = bpy.data.objects.new('Plane.013', me_plane_013)
ob_plane_014 = bpy.data.objects.new('Plane.014', me_plane_014)
ob_plane_015 = bpy.data.objects.new('Plane.015', me_plane_015)
ob_plane_016 = bpy.data.objects.new('Plane.016', me_plane_016)
ob_plane_017 = bpy.data.objects.new('Plane.017', me_plane_017)
ob_plane_018 = bpy.data.objects.new('Plane.018', me_plane_018)
ob_plane_019 = bpy.data.objects.new('Plane.019', me_plane_019)
ob_plane_025 = bpy.data.objects.new('Plane.025', me_plane_025)
ob_plane_026 = bpy.data.objects.new('Plane.026', me_plane_026)
ob_plane_027 = bpy.data.objects.new('Plane.027', me_plane_027)
ob_plane_028 = bpy.data.objects.new('Plane.028', me_plane_028)
ob_plane_029 = bpy.data.objects.new('Plane.029', me_plane_029)
ob_sphere_004 = bpy.data.objects.new('Sphere.004', me_sphere_004)
ob_sphere_003 = bpy.data.objects.new('Sphere.003', me_sphere_003)
ob_sphere_002 = bpy.data.objects.new('Sphere.002', me_sphere_002)
ob_sphere_001 = bpy.data.objects.new('Sphere.001', me_sphere_001)
ob_sphere = bpy.data.objects.new('Sphere', me_sphere)

# ---- transforms, parenting, visibility, modifiers, constraints
ob_plane.location = (0.008284, -0.6927, 0.1608)
ob_plane.rotation_euler = (1.023, 0.4298, 6.158e-08)
ob_plane.scale = (0.04902, 0.05543, 0.05543)
ob_plane.lineart.crease_threshold = 0.0
_m = ob_plane.modifiers.new('Solidify', 'SOLIDIFY')
_m.thickness = 0.04
_m.nonmanifold_thickness_mode = 'FIXED'
_m.nonmanifold_merge_threshold = 0.0003
ob_plane_001.location = (0.03671, -0.632, 0.264)
ob_plane_001.rotation_euler = (-1.023, 2.782e-07, 3.142)
ob_plane_001.scale = (0.04902, 0.05543, 0.05543)
ob_plane_001.lineart.crease_threshold = 0.0
_m = ob_plane_001.modifiers.new('Solidify', 'SOLIDIFY')
_m.thickness = 0.04
_m.nonmanifold_thickness_mode = 'FIXED'
_m.nonmanifold_merge_threshold = 0.0003
ob_plane_002.location = (0.08994, -0.6623, 0.2112)
ob_plane_002.rotation_euler = (-0.6305, -0.9241, 2.098)
ob_plane_002.scale = (0.05543, 0.04902, 0.05543)
ob_plane_002.lineart.crease_threshold = 0.0
_m = ob_plane_002.modifiers.new('Solidify', 'SOLIDIFY')
_m.thickness = 0.04
_m.nonmanifold_thickness_mode = 'FIXED'
_m.nonmanifold_merge_threshold = 0.0003
ob_plane_003.location = (-0.019, -0.6643, 0.218)
ob_plane_003.rotation_euler = (-0.4909, 0.9658, 4.298)
ob_plane_003.scale = (0.05543, 0.04902, 0.05543)
ob_plane_003.lineart.crease_threshold = 0.0
_m = ob_plane_003.modifiers.new('Solidify', 'SOLIDIFY')
_m.thickness = 0.04
_m.nonmanifold_thickness_mode = 'FIXED'
_m.nonmanifold_merge_threshold = 0.0003
ob_plane_004.location = (0.06874, -0.7027, 0.1636)
ob_plane_004.rotation_euler = (1.023, -0.4656, -6.75e-08)
ob_plane_004.scale = (0.04902, 0.05543, 0.05543)
ob_plane_004.lineart.crease_threshold = 0.0
_m = ob_plane_004.modifiers.new('Solidify', 'SOLIDIFY')
_m.thickness = 0.04
_m.nonmanifold_thickness_mode = 'FIXED'
_m.nonmanifold_merge_threshold = 0.0003
ob_plane_005.location = (-1.281, -0.2743, -0.01177)
ob_plane_005.rotation_euler = (1.023, 0.4298, 6.158e-08)
ob_plane_005.scale = (0.02905, 0.03285, 0.03285)
ob_plane_005.lineart.crease_threshold = 0.0
_m = ob_plane_005.modifiers.new('Solidify', 'SOLIDIFY')
_m.thickness = 0.04
_m.nonmanifold_thickness_mode = 'FIXED'
_m.nonmanifold_merge_threshold = 0.0003
ob_plane_006.location = (-1.264, -0.2383, 0.04934)
ob_plane_006.rotation_euler = (-1.023, 2.782e-07, 3.142)
ob_plane_006.scale = (0.02905, 0.03285, 0.03285)
ob_plane_006.lineart.crease_threshold = 0.0
_m = ob_plane_006.modifiers.new('Solidify', 'SOLIDIFY')
_m.thickness = 0.04
_m.nonmanifold_thickness_mode = 'FIXED'
_m.nonmanifold_merge_threshold = 0.0003
ob_plane_007.location = (-1.233, -0.2563, 0.01809)
ob_plane_007.rotation_euler = (-0.6305, -0.9241, 2.098)
ob_plane_007.scale = (0.03285, 0.02905, 0.03285)
ob_plane_007.lineart.crease_threshold = 0.0
_m = ob_plane_007.modifiers.new('Solidify', 'SOLIDIFY')
_m.thickness = 0.04
_m.nonmanifold_thickness_mode = 'FIXED'
_m.nonmanifold_merge_threshold = 0.0003
ob_plane_008.location = (-1.297, -0.2575, 0.0221)
ob_plane_008.rotation_euler = (-0.4909, 0.9658, 4.298)
ob_plane_008.scale = (0.03285, 0.02905, 0.03285)
ob_plane_008.lineart.crease_threshold = 0.0
_m = ob_plane_008.modifiers.new('Solidify', 'SOLIDIFY')
_m.thickness = 0.04
_m.nonmanifold_thickness_mode = 'FIXED'
_m.nonmanifold_merge_threshold = 0.0003
ob_plane_009.location = (-1.245, -0.2802, -0.01014)
ob_plane_009.rotation_euler = (1.023, -0.4656, -6.75e-08)
ob_plane_009.scale = (0.02905, 0.03285, 0.03285)
ob_plane_009.lineart.crease_threshold = 0.0
_m = ob_plane_009.modifiers.new('Solidify', 'SOLIDIFY')
_m.thickness = 0.04
_m.nonmanifold_thickness_mode = 'FIXED'
_m.nonmanifold_merge_threshold = 0.0003
ob_plane_010.location = (-0.6043, -0.5106, -0.04411)
ob_plane_010.rotation_euler = (1.392, 0.1588, -0.3811)
ob_plane_010.scale = (0.02905, 0.03285, 0.03285)
ob_plane_010.lineart.crease_threshold = 0.0
_m = ob_plane_010.modifiers.new('Solidify', 'SOLIDIFY')
_m.thickness = 0.04
_m.nonmanifold_thickness_mode = 'FIXED'
_m.nonmanifold_merge_threshold = 0.0003
ob_plane_011.location = (-0.599, -0.5009, 0.02793)
ob_plane_011.rotation_euler = (-1.399, 0.2423, 2.605)
ob_plane_011.scale = (0.02905, 0.03285, 0.03285)
ob_plane_011.lineart.crease_threshold = 0.0
_m = ob_plane_011.modifiers.new('Solidify', 'SOLIDIFY')
_m.thickness = 0.04
_m.nonmanifold_thickness_mode = 'FIXED'
_m.nonmanifold_merge_threshold = 0.0003
ob_plane_012.location = (-0.568, -0.5255, 0.0008708)
ob_plane_012.rotation_euler = (-1.406, -0.9854, 2.251)
ob_plane_012.scale = (0.03285, 0.02905, 0.03285)
ob_plane_012.lineart.crease_threshold = 0.0
_m = ob_plane_012.modifiers.new('Solidify', 'SOLIDIFY')
_m.thickness = 0.04
_m.nonmanifold_thickness_mode = 'FIXED'
_m.nonmanifold_merge_threshold = 0.0003
ob_plane_013.location = (-0.6239, -0.4952, -0.01142)
ob_plane_013.rotation_euler = (-0.06037, 1.387, 4.215)
ob_plane_013.scale = (0.03285, 0.02905, 0.03285)
ob_plane_013.lineart.crease_threshold = 0.0
_m = ob_plane_013.modifiers.new('Solidify', 'SOLIDIFY')
_m.thickness = 0.04
_m.nonmanifold_thickness_mode = 'FIXED'
_m.nonmanifold_merge_threshold = 0.0003
ob_plane_014.location = (-0.5774, -0.5338, -0.03617)
ob_plane_014.rotation_euler = (1.494, -0.6684, -0.7482)
ob_plane_014.scale = (0.02905, 0.03285, 0.03285)
ob_plane_014.lineart.crease_threshold = 0.0
_m = ob_plane_014.modifiers.new('Solidify', 'SOLIDIFY')
_m.thickness = 0.04
_m.nonmanifold_thickness_mode = 'FIXED'
_m.nonmanifold_merge_threshold = 0.0003
ob_plane_015.location = (1.358, -0.06634, 0.009336)
ob_plane_015.rotation_euler = (1.023, 0.4298, 6.158e-08)
ob_plane_015.scale = (0.02905, 0.03285, 0.03285)
ob_plane_015.lineart.crease_threshold = 0.0
_m = ob_plane_015.modifiers.new('Solidify', 'SOLIDIFY')
_m.thickness = 0.04
_m.nonmanifold_thickness_mode = 'FIXED'
_m.nonmanifold_merge_threshold = 0.0003
ob_plane_016.location = (1.375, -0.03037, 0.07045)
ob_plane_016.rotation_euler = (-1.023, 2.782e-07, 3.142)
ob_plane_016.scale = (0.02905, 0.03285, 0.03285)
ob_plane_016.lineart.crease_threshold = 0.0
_m = ob_plane_016.modifiers.new('Solidify', 'SOLIDIFY')
_m.thickness = 0.04
_m.nonmanifold_thickness_mode = 'FIXED'
_m.nonmanifold_merge_threshold = 0.0003
ob_plane_017.location = (1.406, -0.04836, 0.0392)
ob_plane_017.rotation_euler = (-0.6305, -0.9241, 2.098)
ob_plane_017.scale = (0.03285, 0.02905, 0.03285)
ob_plane_017.lineart.crease_threshold = 0.0
_m = ob_plane_017.modifiers.new('Solidify', 'SOLIDIFY')
_m.thickness = 0.04
_m.nonmanifold_thickness_mode = 'FIXED'
_m.nonmanifold_merge_threshold = 0.0003
ob_plane_018.location = (1.342, -0.04955, 0.04321)
ob_plane_018.rotation_euler = (-0.4909, 0.9658, 4.298)
ob_plane_018.scale = (0.03285, 0.02905, 0.03285)
ob_plane_018.lineart.crease_threshold = 0.0
_m = ob_plane_018.modifiers.new('Solidify', 'SOLIDIFY')
_m.thickness = 0.04
_m.nonmanifold_thickness_mode = 'FIXED'
_m.nonmanifold_merge_threshold = 0.0003
ob_plane_019.location = (1.394, -0.07231, 0.01097)
ob_plane_019.rotation_euler = (1.023, -0.4656, -6.75e-08)
ob_plane_019.scale = (0.02905, 0.03285, 0.03285)
ob_plane_019.lineart.crease_threshold = 0.0
_m = ob_plane_019.modifiers.new('Solidify', 'SOLIDIFY')
_m.thickness = 0.04
_m.nonmanifold_thickness_mode = 'FIXED'
_m.nonmanifold_merge_threshold = 0.0003
ob_plane_025.location = (-0.4507, 0.2571, 0.843)
ob_plane_025.rotation_euler = (1.023, 0.4298, 6.158e-08)
ob_plane_025.scale = (0.03378, 0.0382, 0.0382)
ob_plane_025.lineart.crease_threshold = 0.0
_m = ob_plane_025.modifiers.new('Solidify', 'SOLIDIFY')
_m.thickness = 0.04
_m.nonmanifold_thickness_mode = 'FIXED'
_m.nonmanifold_merge_threshold = 0.0003
ob_plane_026.location = (-0.4311, 0.2989, 0.9141)
ob_plane_026.rotation_euler = (-1.023, 2.782e-07, 3.142)
ob_plane_026.scale = (0.03378, 0.0382, 0.0382)
ob_plane_026.lineart.crease_threshold = 0.0
_m = ob_plane_026.modifiers.new('Solidify', 'SOLIDIFY')
_m.thickness = 0.04
_m.nonmanifold_thickness_mode = 'FIXED'
_m.nonmanifold_merge_threshold = 0.0003
ob_plane_027.location = (-0.3944, 0.278, 0.8777)
ob_plane_027.rotation_euler = (-0.6305, -0.9241, 2.098)
ob_plane_027.scale = (0.0382, 0.03378, 0.0382)
ob_plane_027.lineart.crease_threshold = 0.0
_m = ob_plane_027.modifiers.new('Solidify', 'SOLIDIFY')
_m.thickness = 0.04
_m.nonmanifold_thickness_mode = 'FIXED'
_m.nonmanifold_merge_threshold = 0.0003
ob_plane_028.location = (-0.4695, 0.2766, 0.8824)
ob_plane_028.rotation_euler = (-0.4909, 0.9658, 4.298)
ob_plane_028.scale = (0.0382, 0.03378, 0.0382)
ob_plane_028.lineart.crease_threshold = 0.0
_m = ob_plane_028.modifiers.new('Solidify', 'SOLIDIFY')
_m.thickness = 0.04
_m.nonmanifold_thickness_mode = 'FIXED'
_m.nonmanifold_merge_threshold = 0.0003
ob_plane_029.location = (-0.409, 0.2501, 0.8449)
ob_plane_029.rotation_euler = (1.023, -0.4656, -6.75e-08)
ob_plane_029.scale = (0.03378, 0.0382, 0.0382)
ob_plane_029.lineart.crease_threshold = 0.0
_m = ob_plane_029.modifiers.new('Solidify', 'SOLIDIFY')
_m.thickness = 0.04
_m.nonmanifold_thickness_mode = 'FIXED'
_m.nonmanifold_merge_threshold = 0.0003
ob_sphere_004.location = (1.111, 0.2332, -0.043)
ob_sphere_004.scale = (0.4727, 0.4727, 0.5323)
ob_sphere_004.lineart.crease_threshold = 0.0
ob_sphere_003.location = (-1.245, 0.1887, -0.01937)
ob_sphere_003.scale = (0.6683, 0.6683, 0.7526)
ob_sphere_003.lineart.crease_threshold = 0.0
ob_sphere_002.location = (1.111, 0.8319, 0.335)
ob_sphere_002.scale = (0.8504, 0.8504, 0.9576)
ob_sphere_002.lineart.crease_threshold = 0.0
ob_sphere_001.location = (-0.5521, 0.8319, 0.3135)
ob_sphere_001.scale = (1.195, 1.195, 1.346)
ob_sphere_001.lineart.crease_threshold = 0.0
ob_sphere.location = (0.0, 0.0, 0.0)
ob_sphere.lineart.crease_threshold = 0.0

# ---- collection membership
col_collection.objects.link(ob_plane)
col_collection.objects.link(ob_plane_001)
col_collection.objects.link(ob_plane_002)
col_collection.objects.link(ob_plane_003)
col_collection.objects.link(ob_plane_004)
col_collection.objects.link(ob_plane_005)
col_collection.objects.link(ob_plane_006)
col_collection.objects.link(ob_plane_007)
col_collection.objects.link(ob_plane_008)
col_collection.objects.link(ob_plane_009)
col_collection.objects.link(ob_plane_010)
col_collection.objects.link(ob_plane_011)
col_collection.objects.link(ob_plane_012)
col_collection.objects.link(ob_plane_013)
col_collection.objects.link(ob_plane_014)
col_collection.objects.link(ob_plane_015)
col_collection.objects.link(ob_plane_016)
col_collection.objects.link(ob_plane_017)
col_collection.objects.link(ob_plane_018)
col_collection.objects.link(ob_plane_019)
col_collection.objects.link(ob_plane_025)
col_collection.objects.link(ob_plane_026)
col_collection.objects.link(ob_plane_027)
col_collection.objects.link(ob_plane_028)
col_collection.objects.link(ob_plane_029)
col_arbusto.objects.link(ob_sphere_004)
col_arbusto.objects.link(ob_sphere_003)
col_arbusto.objects.link(ob_sphere_002)
col_arbusto.objects.link(ob_sphere_001)
col_arbusto.objects.link(ob_sphere)

# ---- scene / render settings (as saved in the file)
scene.frame_start = 1; scene.frame_end = 250; scene.frame_set(1)
scene.render.engine = 'BLENDER_EEVEE_NEXT'
scene.cycles.use_denoising = False
scene.cycles.samples = 128
scene.cycles.sampling_pattern = 'TABULATED_SOBOL'
scene.cycles.use_adaptive_sampling = False
scene.cycles.use_light_tree = False
scene.view_settings.view_transform = 'Filmic'
bpy.context.view_layer.update()

# ---- added for rendering (the .blend has no active camera and no usable light): camera, sun
cam_auto = bpy.data.cameras.new('AutoCamera')
cam_auto.lens = 50.0
cam_auto.sensor_width = 36.0
cam_auto.clip_end = 1000.0
ob_auto_camera = bpy.data.objects.new('AutoCamera', cam_auto)
scene.collection.objects.link(ob_auto_camera)
ob_auto_camera.location = (4.43067, -4.81204, 3.77548)
ob_auto_camera.rotation_euler = (1.09748, -7.21219e-08, 0.694738)
scene.camera = ob_auto_camera
light_auto_sun = bpy.data.lights.new('AutoSun', 'SUN')
light_auto_sun.energy = 3.0
light_auto_sun.angle = 0.0523599
ob_auto_sun = bpy.data.objects.new('AutoSun', light_auto_sun)
scene.collection.objects.link(ob_auto_sun)
ob_auto_sun.rotation_euler = (0.872665, 0.174533, 0.523599)
bpy.context.view_layer.update()
